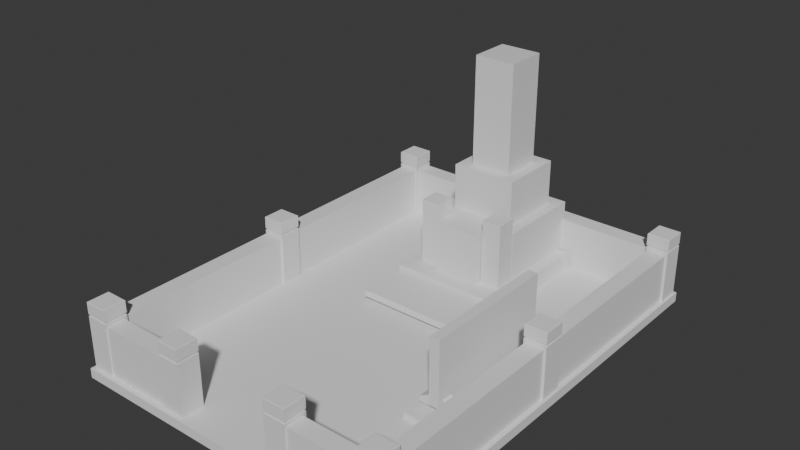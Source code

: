 # Source: grave01.blend  (saved by Blender 4.2.66; exported with 4.5.12 LTS)
import bpy
from mathutils import Matrix  # noqa: F401  (used for matrix-valued properties, if any)

bpy.ops.wm.read_factory_settings(use_empty=True)
scene = bpy.context.scene
scene.name = 'Scene'

# ---- collections
col_collection = bpy.data.collections.new('Collection'); scene.collection.children.link(col_collection)

# ---- materials (node trees are filled in below, after node groups)
mat_material = bpy.data.materials.new('Material')
mat_material.alpha_threshold = 0.0
mat_material.use_transparent_shadow = False
mat_material.roughness = 0.5
mat_material.line_color = (0.0, 0.0, 0.0, 1.0)

# ---- material node trees
mat_material.use_nodes = True; mat_material.node_tree.nodes.clear()
_N = mat_material.node_tree.nodes; _L = mat_material.node_tree.links
n0 = _N.new('ShaderNodeOutputMaterial'); n0.name = 'Material Output'; n0.location = (300, 300)
n1 = _N.new('ShaderNodeBsdfPrincipled'); n1.name = 'Principled BSDF'; n1.location = (10, 300)
n1.inputs[3].default_value = 1.45
_L.new(n1.outputs[0], n0.inputs[0])
n0.is_active_output = True

# ---- world
world_world = bpy.data.worlds.new('World'); scene.world = world_world
world_world.use_nodes = True; world_world.node_tree.nodes.clear()
_N = world_world.node_tree.nodes; _L = world_world.node_tree.links
n0 = _N.new('ShaderNodeOutputWorld'); n0.name = 'World Output'; n0.location = (300, 300)
n1 = _N.new('ShaderNodeBackground'); n1.name = 'Background'; n1.location = (10, 300)
n1.inputs[0].default_value = (0.05088, 0.05088, 0.05088, 1.0)
_L.new(n1.outputs[0], n0.inputs[0])
n0.is_active_output = True
world_world.color = (0.05088, 0.05088, 0.05088)
world_world.sun_shadow_jitter_overblur = 0.0

# ---- meshes
me_cube = bpy.data.meshes.new('Cube')
me_cube.from_pydata([(1.0, 1.0, 1.0), (1.0, 1.0, -1.0), (1.0, -1.0, 1.0), (1.0, -1.0, -1.0), (-1.0, 1.0, 1.0), (-1.0, 1.0, -1.0), (-1.0, -1.0, 1.0), (-1.0, -1.0, -1.0)], [], [(0, 4, 6, 2), (3, 2, 6, 7), (7, 6, 4, 5), (5, 1, 3, 7), (1, 0, 2, 3), (5, 4, 0, 1)])
_uv = me_cube.uv_layers.new(name='UVMap')
_uv.uv.foreach_set('vector', [0.625, 0.5, 0.875, 0.5, 0.875, 0.75, 0.625, 0.75, 0.375, 0.75, 0.625, 0.75, 0.625, 1.0, 0.375, 1.0, 0.375, 0.0, 0.625, 0.0, 0.625, 0.25, 0.375, 0.25, 0.125, 0.5, 0.375, 0.5, 0.375, 0.75, 0.125, 0.75, 0.375, 0.5, 0.625, 0.5, 0.625, 0.75, 0.375, 0.75, 0.375, 0.25, 0.625, 0.25, 0.625, 0.5, 0.375, 0.5])
me_cube.materials.append(mat_material)
me_cube.use_mirror_vertex_groups = False
me_cube.update()
me_cube_001 = bpy.data.meshes.new('Cube.001')
me_cube_001.from_pydata([(-1.0, -1.0, -1.0), (-1.0, -1.0, 1.0), (-1.0, 1.0, -1.0), (-1.0, 1.0, 1.0), (1.0, -1.0, -1.0), (1.0, -1.0, 1.0), (1.0, 1.0, -1.0), (1.0, 1.0, 1.0)], [], [(0, 1, 3, 2), (2, 3, 7, 6), (6, 7, 5, 4), (4, 5, 1, 0), (2, 6, 4, 0), (7, 3, 1, 5)])
_uv = me_cube_001.uv_layers.new(name='UVMap')
_uv.uv.foreach_set('vector', [0.375, 0.0, 0.625, 0.0, 0.625, 0.25, 0.375, 0.25, 0.375, 0.25, 0.625, 0.25, 0.625, 0.5, 0.375, 0.5, 0.375, 0.5, 0.625, 0.5, 0.625, 0.75, 0.375, 0.75, 0.375, 0.75, 0.625, 0.75, 0.625, 1.0, 0.375, 1.0, 0.125, 0.5, 0.375, 0.5, 0.375, 0.75, 0.125, 0.75, 0.625, 0.5, 0.875, 0.5, 0.875, 0.75, 0.625, 0.75])
me_cube_001.update()
me_cube_002 = bpy.data.meshes.new('Cube.002')
me_cube_002.from_pydata([(-1.0, -1.0, -1.0), (-1.0, -1.0, 0.7604), (-1.0, 1.0, -1.0), (-1.0, 1.0, 0.7604), (1.0, -1.0, -1.0), (1.0, -1.0, 0.7604), (1.0, 1.0, -1.0), (1.0, 1.0, 0.7604), (-1.0, -1.0, 0.8241), (-1.0, 1.0, 0.8241), (1.0, -1.0, 0.8241), (1.0, 1.0, 0.8241), (-0.9345, -0.9345, 1.227), (-1.0, -1.0, 1.212), (-0.9473, -0.9473, 1.227), (-0.9596, -0.9596, 1.226), (-0.9709, -0.9709, 1.225), (-0.9808, -0.9808, 1.223), (-0.989, -0.989, 1.221), (-0.995, -0.995, 1.218), (-0.9987, -0.9987, 1.215), (-0.9345, 0.9345, 1.227), (-1.0, 1.0, 1.212), (-0.9473, 0.9473, 1.227), (-0.9596, 0.9596, 1.226), (-0.9709, 0.9709, 1.225), (-0.9808, 0.9808, 1.223), (-0.989, 0.989, 1.221), (-0.995, 0.995, 1.218), (-0.9987, 0.9987, 1.215), (0.9345, -0.9345, 1.227), (1.0, -1.0, 1.212), (0.9473, -0.9473, 1.227), (0.9596, -0.9596, 1.226), (0.9709, -0.9709, 1.225), (0.9808, -0.9808, 1.223), (0.989, -0.989, 1.221), (0.995, -0.995, 1.218), (0.9987, -0.9987, 1.215), (0.9345, 0.9345, 1.227), (1.0, 1.0, 1.212), (0.9473, 0.9473, 1.227), (0.9596, 0.9596, 1.226), (0.9709, 0.9709, 1.225), (0.9808, 0.9808, 1.223), (0.989, 0.989, 1.221), (0.995, 0.995, 1.218), (0.9987, 0.9987, 1.215), (-0.9354, -0.9354, 0.7165), (-0.9354, -0.9354, 0.8474), (-0.9354, 0.9354, 0.7165), (-0.9354, 0.9354, 0.8474), (0.9354, -0.9354, 0.7165), (0.9354, -0.9354, 0.8474), (0.9354, 0.9354, 0.7165), (0.9354, 0.9354, 0.8474)], [], [(0, 1, 3, 2), (2, 3, 7, 6), (6, 7, 5, 4), (4, 5, 1, 0), (2, 6, 4, 0), (7, 3, 1, 5), (39, 21, 12, 30), (11, 40, 31, 10), (8, 13, 22, 9), (9, 11, 10, 8), (9, 22, 40, 11), (12, 21, 23, 14), (14, 23, 24, 15), (15, 24, 25, 16), (16, 25, 26, 17), (17, 26, 27, 18), (18, 27, 28, 19), (19, 28, 29, 20), (20, 29, 22, 13), (21, 39, 41, 23), (23, 41, 42, 24), (24, 42, 43, 25), (25, 43, 44, 26), (26, 44, 45, 27), (27, 45, 46, 28), (28, 46, 47, 29), (29, 47, 40, 22), (39, 30, 32, 41), (41, 32, 33, 42), (42, 33, 34, 43), (43, 34, 35, 44), (44, 35, 36, 45), (45, 36, 37, 46), (46, 37, 38, 47), (47, 38, 31, 40), (30, 12, 14, 32), (32, 14, 15, 33), (33, 15, 16, 34), (34, 16, 17, 35), (35, 17, 18, 36), (36, 18, 19, 37), (37, 19, 20, 38), (38, 20, 13, 31), (10, 31, 13, 8), (48, 49, 51, 50), (50, 51, 55, 54), (54, 55, 53, 52), (52, 53, 49, 48), (50, 54, 52, 48), (55, 51, 49, 53)])
_uv = me_cube_002.uv_layers.new(name='UVMap')
_uv.uv.foreach_set('vector', [0.375, 0.0, 0.625, 0.0, 0.625, 0.25, 0.375, 0.25, 0.375, 0.25, 0.625, 0.25, 0.625, 0.5, 0.375, 0.5, 0.375, 0.5, 0.625, 0.5, 0.625, 0.75, 0.375, 0.75, 0.375, 0.75, 0.625, 0.75, 0.625, 1.0, 0.375, 1.0, 0.125, 0.5, 0.375, 0.5, 0.375, 0.75, 0.125, 0.75, 0.625, 0.5, 0.875, 0.5, 0.875, 0.75, 0.625, 0.75, 0.6332, 0.5082, 0.8668, 0.5082, 0.8668, 0.7418, 0.6332, 0.7418, 0.375, 0.5, 0.6157, 0.5, 0.6157, 0.75, 0.375, 0.75, 0.375, 0.0, 0.6157, 0.0, 0.6157, 0.25, 0.375, 0.25, 0.125, 0.5, 0.375, 0.5, 0.375, 0.75, 0.125, 0.75, 0.375, 0.25, 0.6157, 0.25, 0.6157, 0.5, 0.375, 0.5, 0.8668, 0.7418, 0.8668, 0.5082, 0.8684, 0.5066, 0.8684, 0.7434, 0.8684, 0.7434, 0.8684, 0.5066, 0.8699, 0.5051, 0.8699, 0.7449, 0.8699, 0.7449, 0.8699, 0.5051, 0.8714, 0.5036, 0.8714, 0.7464, 0.8714, 0.7464, 0.8714, 0.5036, 0.875, 0.5024, 0.875, 0.7476, 0.625, 0.002399, 0.625, 0.2476, 0.6209, 0.2486, 0.6209, 0.00138, 0.6209, 0.00138, 0.6209, 0.2486, 0.6193, 0.2494, 0.6193, 0.0006234, 0.6193, 0.0006234, 0.6193, 0.2494, 0.6175, 0.2498, 0.6175, 0.0001574, 0.6175, 0.0001574, 0.6175, 0.2498, 0.6157, 0.25, 0.6157, 0.0, 0.8668, 0.5082, 0.6332, 0.5082, 0.6316, 0.5066, 0.8684, 0.5066, 0.8684, 0.5066, 0.6316, 0.5066, 0.6301, 0.5051, 0.8699, 0.5051, 0.8699, 0.5051, 0.6301, 0.5051, 0.6286, 0.5036, 0.8714, 0.5036, 0.8714, 0.5036, 0.6286, 0.5036, 0.6274, 0.5, 0.8726, 0.5, 0.625, 0.2524, 0.625, 0.4976, 0.6209, 0.4986, 0.6209, 0.2514, 0.6209, 0.2514, 0.6209, 0.4986, 0.6193, 0.4994, 0.6193, 0.2506, 0.6193, 0.2506, 0.6193, 0.4994, 0.6175, 0.4998, 0.6175, 0.2502, 0.6175, 0.2502, 0.6175, 0.4998, 0.6157, 0.5, 0.6157, 0.25, 0.6332, 0.5082, 0.6332, 0.7418, 0.6316, 0.7434, 0.6316, 0.5066, 0.6316, 0.5066, 0.6316, 0.7434, 0.6301, 0.7449, 0.6301, 0.5051, 0.6301, 0.5051, 0.6301, 0.7449, 0.6286, 0.7464, 0.6286, 0.5036, 0.6286, 0.5036, 0.6286, 0.7464, 0.625, 0.7476, 0.625, 0.5024, 0.625, 0.5024, 0.625, 0.7476, 0.6209, 0.7486, 0.6209, 0.5014, 0.6209, 0.5014, 0.6209, 0.7486, 0.6193, 0.7494, 0.6193, 0.5006, 0.6193, 0.5006, 0.6193, 0.7494, 0.6175, 0.7498, 0.6175, 0.5002, 0.6175, 0.5002, 0.6175, 0.7498, 0.6157, 0.75, 0.6157, 0.5, 0.6332, 0.7418, 0.8668, 0.7418, 0.8684, 0.7434, 0.6316, 0.7434, 0.6316, 0.7434, 0.8684, 0.7434, 0.8699, 0.7449, 0.6301, 0.7449, 0.6301, 0.7449, 0.8699, 0.7449, 0.8714, 0.7464, 0.6286, 0.7464, 0.6286, 0.7464, 0.8714, 0.7464, 0.8726, 0.75, 0.6274, 0.75, 0.625, 0.7524, 0.625, 0.9976, 0.6209, 0.9986, 0.6209, 0.7514, 0.6209, 0.7514, 0.6209, 0.9986, 0.6193, 0.9994, 0.6193, 0.7506, 0.6193, 0.7506, 0.6193, 0.9994, 0.6175, 0.9998, 0.6175, 0.7502, 0.6175, 0.7502, 0.6175, 0.9998, 0.6157, 1.0, 0.6157, 0.75, 0.375, 0.75, 0.6157, 0.75, 0.6157, 1.0, 0.375, 1.0, 0.375, 0.0, 0.625, 0.0, 0.625, 0.25, 0.375, 0.25, 0.375, 0.25, 0.625, 0.25, 0.625, 0.5, 0.375, 0.5, 0.375, 0.5, 0.625, 0.5, 0.625, 0.75, 0.375, 0.75, 0.375, 0.75, 0.625, 0.75, 0.625, 1.0, 0.375, 1.0, 0.125, 0.5, 0.375, 0.5, 0.375, 0.75, 0.125, 0.75, 0.625, 0.5, 0.875, 0.5, 0.875, 0.75, 0.625, 0.75])
me_cube_002.update()
me_cube_008 = bpy.data.meshes.new('Cube.008')
me_cube_008.from_pydata([(-1.0, -1.0, -1.207), (-1.0, -1.0, 1.0), (-1.0, 3.829, -1.207), (-1.0, 3.829, 1.0), (1.0, -1.0, -1.207), (1.0, -1.0, 1.0), (1.0, 3.829, -1.207), (1.0, 3.829, 1.0)], [], [(0, 1, 3, 2), (2, 3, 7, 6), (6, 7, 5, 4), (4, 5, 1, 0), (2, 6, 4, 0), (7, 3, 1, 5)])
_uv = me_cube_008.uv_layers.new(name='UVMap')
_uv.uv.foreach_set('vector', [0.375, 0.0, 0.625, 0.0, 0.625, 0.25, 0.375, 0.25, 0.375, 0.25, 0.625, 0.25, 0.625, 0.5, 0.375, 0.5, 0.375, 0.5, 0.625, 0.5, 0.625, 0.75, 0.375, 0.75, 0.375, 0.75, 0.625, 0.75, 0.625, 1.0, 0.375, 1.0, 0.125, 0.5, 0.375, 0.5, 0.375, 0.75, 0.125, 0.75, 0.625, 0.5, 0.875, 0.5, 0.875, 0.75, 0.625, 0.75])
me_cube_008.update()
me_cube_009 = bpy.data.meshes.new('Cube.009')
me_cube_009.from_pydata([(-1.0, -1.0, -1.0), (-1.0, -1.0, 0.7604), (-1.0, 1.0, -1.0), (-1.0, 1.0, 0.7604), (1.0, -1.0, -1.0), (1.0, -1.0, 0.7604), (1.0, 1.0, -1.0), (1.0, 1.0, 0.7604), (-1.0, -1.0, 0.8241), (-1.0, 1.0, 0.8241), (1.0, -1.0, 0.8241), (1.0, 1.0, 0.8241), (-0.9345, -0.9345, 1.227), (-1.0, -1.0, 1.212), (-0.9473, -0.9473, 1.227), (-0.9596, -0.9596, 1.226), (-0.9709, -0.9709, 1.225), (-0.9808, -0.9808, 1.223), (-0.989, -0.989, 1.221), (-0.995, -0.995, 1.218), (-0.9987, -0.9987, 1.215), (-0.9345, 0.9345, 1.227), (-1.0, 1.0, 1.212), (-0.9473, 0.9473, 1.227), (-0.9596, 0.9596, 1.226), (-0.9709, 0.9709, 1.225), (-0.9808, 0.9808, 1.223), (-0.989, 0.989, 1.221), (-0.995, 0.995, 1.218), (-0.9987, 0.9987, 1.215), (0.9345, -0.9345, 1.227), (1.0, -1.0, 1.212), (0.9473, -0.9473, 1.227), (0.9596, -0.9596, 1.226), (0.9709, -0.9709, 1.225), (0.9808, -0.9808, 1.223), (0.989, -0.989, 1.221), (0.995, -0.995, 1.218), (0.9987, -0.9987, 1.215), (0.9345, 0.9345, 1.227), (1.0, 1.0, 1.212), (0.9473, 0.9473, 1.227), (0.9596, 0.9596, 1.226), (0.9709, 0.9709, 1.225), (0.9808, 0.9808, 1.223), (0.989, 0.989, 1.221), (0.995, 0.995, 1.218), (0.9987, 0.9987, 1.215), (-0.9354, -0.9354, 0.7165), (-0.9354, -0.9354, 0.8474), (-0.9354, 0.9354, 0.7165), (-0.9354, 0.9354, 0.8474), (0.9354, -0.9354, 0.7165), (0.9354, -0.9354, 0.8474), (0.9354, 0.9354, 0.7165), (0.9354, 0.9354, 0.8474)], [], [(0, 1, 3, 2), (2, 3, 7, 6), (6, 7, 5, 4), (4, 5, 1, 0), (2, 6, 4, 0), (7, 3, 1, 5), (39, 21, 12, 30), (11, 40, 31, 10), (8, 13, 22, 9), (9, 11, 10, 8), (9, 22, 40, 11), (12, 21, 23, 14), (14, 23, 24, 15), (15, 24, 25, 16), (16, 25, 26, 17), (17, 26, 27, 18), (18, 27, 28, 19), (19, 28, 29, 20), (20, 29, 22, 13), (21, 39, 41, 23), (23, 41, 42, 24), (24, 42, 43, 25), (25, 43, 44, 26), (26, 44, 45, 27), (27, 45, 46, 28), (28, 46, 47, 29), (29, 47, 40, 22), (39, 30, 32, 41), (41, 32, 33, 42), (42, 33, 34, 43), (43, 34, 35, 44), (44, 35, 36, 45), (45, 36, 37, 46), (46, 37, 38, 47), (47, 38, 31, 40), (30, 12, 14, 32), (32, 14, 15, 33), (33, 15, 16, 34), (34, 16, 17, 35), (35, 17, 18, 36), (36, 18, 19, 37), (37, 19, 20, 38), (38, 20, 13, 31), (10, 31, 13, 8), (48, 49, 51, 50), (50, 51, 55, 54), (54, 55, 53, 52), (52, 53, 49, 48), (50, 54, 52, 48), (55, 51, 49, 53)])
_uv = me_cube_009.uv_layers.new(name='UVMap')
_uv.uv.foreach_set('vector', [0.375, 0.0, 0.625, 0.0, 0.625, 0.25, 0.375, 0.25, 0.375, 0.25, 0.625, 0.25, 0.625, 0.5, 0.375, 0.5, 0.375, 0.5, 0.625, 0.5, 0.625, 0.75, 0.375, 0.75, 0.375, 0.75, 0.625, 0.75, 0.625, 1.0, 0.375, 1.0, 0.125, 0.5, 0.375, 0.5, 0.375, 0.75, 0.125, 0.75, 0.625, 0.5, 0.875, 0.5, 0.875, 0.75, 0.625, 0.75, 0.6332, 0.5082, 0.8668, 0.5082, 0.8668, 0.7418, 0.6332, 0.7418, 0.375, 0.5, 0.6157, 0.5, 0.6157, 0.75, 0.375, 0.75, 0.375, 0.0, 0.6157, 0.0, 0.6157, 0.25, 0.375, 0.25, 0.125, 0.5, 0.375, 0.5, 0.375, 0.75, 0.125, 0.75, 0.375, 0.25, 0.6157, 0.25, 0.6157, 0.5, 0.375, 0.5, 0.8668, 0.7418, 0.8668, 0.5082, 0.8684, 0.5066, 0.8684, 0.7434, 0.8684, 0.7434, 0.8684, 0.5066, 0.8699, 0.5051, 0.8699, 0.7449, 0.8699, 0.7449, 0.8699, 0.5051, 0.8714, 0.5036, 0.8714, 0.7464, 0.8714, 0.7464, 0.8714, 0.5036, 0.875, 0.5024, 0.875, 0.7476, 0.625, 0.002399, 0.625, 0.2476, 0.6209, 0.2486, 0.6209, 0.00138, 0.6209, 0.00138, 0.6209, 0.2486, 0.6193, 0.2494, 0.6193, 0.0006234, 0.6193, 0.0006234, 0.6193, 0.2494, 0.6175, 0.2498, 0.6175, 0.0001574, 0.6175, 0.0001574, 0.6175, 0.2498, 0.6157, 0.25, 0.6157, 0.0, 0.8668, 0.5082, 0.6332, 0.5082, 0.6316, 0.5066, 0.8684, 0.5066, 0.8684, 0.5066, 0.6316, 0.5066, 0.6301, 0.5051, 0.8699, 0.5051, 0.8699, 0.5051, 0.6301, 0.5051, 0.6286, 0.5036, 0.8714, 0.5036, 0.8714, 0.5036, 0.6286, 0.5036, 0.6274, 0.5, 0.8726, 0.5, 0.625, 0.2524, 0.625, 0.4976, 0.6209, 0.4986, 0.6209, 0.2514, 0.6209, 0.2514, 0.6209, 0.4986, 0.6193, 0.4994, 0.6193, 0.2506, 0.6193, 0.2506, 0.6193, 0.4994, 0.6175, 0.4998, 0.6175, 0.2502, 0.6175, 0.2502, 0.6175, 0.4998, 0.6157, 0.5, 0.6157, 0.25, 0.6332, 0.5082, 0.6332, 0.7418, 0.6316, 0.7434, 0.6316, 0.5066, 0.6316, 0.5066, 0.6316, 0.7434, 0.6301, 0.7449, 0.6301, 0.5051, 0.6301, 0.5051, 0.6301, 0.7449, 0.6286, 0.7464, 0.6286, 0.5036, 0.6286, 0.5036, 0.6286, 0.7464, 0.625, 0.7476, 0.625, 0.5024, 0.625, 0.5024, 0.625, 0.7476, 0.6209, 0.7486, 0.6209, 0.5014, 0.6209, 0.5014, 0.6209, 0.7486, 0.6193, 0.7494, 0.6193, 0.5006, 0.6193, 0.5006, 0.6193, 0.7494, 0.6175, 0.7498, 0.6175, 0.5002, 0.6175, 0.5002, 0.6175, 0.7498, 0.6157, 0.75, 0.6157, 0.5, 0.6332, 0.7418, 0.8668, 0.7418, 0.8684, 0.7434, 0.6316, 0.7434, 0.6316, 0.7434, 0.8684, 0.7434, 0.8699, 0.7449, 0.6301, 0.7449, 0.6301, 0.7449, 0.8699, 0.7449, 0.8714, 0.7464, 0.6286, 0.7464, 0.6286, 0.7464, 0.8714, 0.7464, 0.8726, 0.75, 0.6274, 0.75, 0.625, 0.7524, 0.625, 0.9976, 0.6209, 0.9986, 0.6209, 0.7514, 0.6209, 0.7514, 0.6209, 0.9986, 0.6193, 0.9994, 0.6193, 0.7506, 0.6193, 0.7506, 0.6193, 0.9994, 0.6175, 0.9998, 0.6175, 0.7502, 0.6175, 0.7502, 0.6175, 0.9998, 0.6157, 1.0, 0.6157, 0.75, 0.375, 0.75, 0.6157, 0.75, 0.6157, 1.0, 0.375, 1.0, 0.375, 0.0, 0.625, 0.0, 0.625, 0.25, 0.375, 0.25, 0.375, 0.25, 0.625, 0.25, 0.625, 0.5, 0.375, 0.5, 0.375, 0.5, 0.625, 0.5, 0.625, 0.75, 0.375, 0.75, 0.375, 0.75, 0.625, 0.75, 0.625, 1.0, 0.375, 1.0, 0.125, 0.5, 0.375, 0.5, 0.375, 0.75, 0.125, 0.75, 0.625, 0.5, 0.875, 0.5, 0.875, 0.75, 0.625, 0.75])
me_cube_009.update()
me_cube_010 = bpy.data.meshes.new('Cube.010')
me_cube_010.from_pydata([(-1.0, -1.0, -1.0), (-1.0, -1.0, 0.7604), (-1.0, 1.0, -1.0), (-1.0, 1.0, 0.7604), (1.0, -1.0, -1.0), (1.0, -1.0, 0.7604), (1.0, 1.0, -1.0), (1.0, 1.0, 0.7604), (-1.0, -1.0, 0.8241), (-1.0, 1.0, 0.8241), (1.0, -1.0, 0.8241), (1.0, 1.0, 0.8241), (-0.9345, -0.9345, 1.227), (-1.0, -1.0, 1.212), (-0.9473, -0.9473, 1.227), (-0.9596, -0.9596, 1.226), (-0.9709, -0.9709, 1.225), (-0.9808, -0.9808, 1.223), (-0.989, -0.989, 1.221), (-0.995, -0.995, 1.218), (-0.9987, -0.9987, 1.215), (-0.9345, 0.9345, 1.227), (-1.0, 1.0, 1.212), (-0.9473, 0.9473, 1.227), (-0.9596, 0.9596, 1.226), (-0.9709, 0.9709, 1.225), (-0.9808, 0.9808, 1.223), (-0.989, 0.989, 1.221), (-0.995, 0.995, 1.218), (-0.9987, 0.9987, 1.215), (0.9345, -0.9345, 1.227), (1.0, -1.0, 1.212), (0.9473, -0.9473, 1.227), (0.9596, -0.9596, 1.226), (0.9709, -0.9709, 1.225), (0.9808, -0.9808, 1.223), (0.989, -0.989, 1.221), (0.995, -0.995, 1.218), (0.9987, -0.9987, 1.215), (0.9345, 0.9345, 1.227), (1.0, 1.0, 1.212), (0.9473, 0.9473, 1.227), (0.9596, 0.9596, 1.226), (0.9709, 0.9709, 1.225), (0.9808, 0.9808, 1.223), (0.989, 0.989, 1.221), (0.995, 0.995, 1.218), (0.9987, 0.9987, 1.215), (-0.9354, -0.9354, 0.7165), (-0.9354, -0.9354, 0.8474), (-0.9354, 0.9354, 0.7165), (-0.9354, 0.9354, 0.8474), (0.9354, -0.9354, 0.7165), (0.9354, -0.9354, 0.8474), (0.9354, 0.9354, 0.7165), (0.9354, 0.9354, 0.8474)], [], [(0, 1, 3, 2), (2, 3, 7, 6), (6, 7, 5, 4), (4, 5, 1, 0), (2, 6, 4, 0), (7, 3, 1, 5), (39, 21, 12, 30), (11, 40, 31, 10), (8, 13, 22, 9), (9, 11, 10, 8), (9, 22, 40, 11), (12, 21, 23, 14), (14, 23, 24, 15), (15, 24, 25, 16), (16, 25, 26, 17), (17, 26, 27, 18), (18, 27, 28, 19), (19, 28, 29, 20), (20, 29, 22, 13), (21, 39, 41, 23), (23, 41, 42, 24), (24, 42, 43, 25), (25, 43, 44, 26), (26, 44, 45, 27), (27, 45, 46, 28), (28, 46, 47, 29), (29, 47, 40, 22), (39, 30, 32, 41), (41, 32, 33, 42), (42, 33, 34, 43), (43, 34, 35, 44), (44, 35, 36, 45), (45, 36, 37, 46), (46, 37, 38, 47), (47, 38, 31, 40), (30, 12, 14, 32), (32, 14, 15, 33), (33, 15, 16, 34), (34, 16, 17, 35), (35, 17, 18, 36), (36, 18, 19, 37), (37, 19, 20, 38), (38, 20, 13, 31), (10, 31, 13, 8), (48, 49, 51, 50), (50, 51, 55, 54), (54, 55, 53, 52), (52, 53, 49, 48), (50, 54, 52, 48), (55, 51, 49, 53)])
_uv = me_cube_010.uv_layers.new(name='UVMap')
_uv.uv.foreach_set('vector', [0.375, 0.0, 0.625, 0.0, 0.625, 0.25, 0.375, 0.25, 0.375, 0.25, 0.625, 0.25, 0.625, 0.5, 0.375, 0.5, 0.375, 0.5, 0.625, 0.5, 0.625, 0.75, 0.375, 0.75, 0.375, 0.75, 0.625, 0.75, 0.625, 1.0, 0.375, 1.0, 0.125, 0.5, 0.375, 0.5, 0.375, 0.75, 0.125, 0.75, 0.625, 0.5, 0.875, 0.5, 0.875, 0.75, 0.625, 0.75, 0.6332, 0.5082, 0.8668, 0.5082, 0.8668, 0.7418, 0.6332, 0.7418, 0.375, 0.5, 0.6157, 0.5, 0.6157, 0.75, 0.375, 0.75, 0.375, 0.0, 0.6157, 0.0, 0.6157, 0.25, 0.375, 0.25, 0.125, 0.5, 0.375, 0.5, 0.375, 0.75, 0.125, 0.75, 0.375, 0.25, 0.6157, 0.25, 0.6157, 0.5, 0.375, 0.5, 0.8668, 0.7418, 0.8668, 0.5082, 0.8684, 0.5066, 0.8684, 0.7434, 0.8684, 0.7434, 0.8684, 0.5066, 0.8699, 0.5051, 0.8699, 0.7449, 0.8699, 0.7449, 0.8699, 0.5051, 0.8714, 0.5036, 0.8714, 0.7464, 0.8714, 0.7464, 0.8714, 0.5036, 0.875, 0.5024, 0.875, 0.7476, 0.625, 0.002399, 0.625, 0.2476, 0.6209, 0.2486, 0.6209, 0.00138, 0.6209, 0.00138, 0.6209, 0.2486, 0.6193, 0.2494, 0.6193, 0.0006234, 0.6193, 0.0006234, 0.6193, 0.2494, 0.6175, 0.2498, 0.6175, 0.0001574, 0.6175, 0.0001574, 0.6175, 0.2498, 0.6157, 0.25, 0.6157, 0.0, 0.8668, 0.5082, 0.6332, 0.5082, 0.6316, 0.5066, 0.8684, 0.5066, 0.8684, 0.5066, 0.6316, 0.5066, 0.6301, 0.5051, 0.8699, 0.5051, 0.8699, 0.5051, 0.6301, 0.5051, 0.6286, 0.5036, 0.8714, 0.5036, 0.8714, 0.5036, 0.6286, 0.5036, 0.6274, 0.5, 0.8726, 0.5, 0.625, 0.2524, 0.625, 0.4976, 0.6209, 0.4986, 0.6209, 0.2514, 0.6209, 0.2514, 0.6209, 0.4986, 0.6193, 0.4994, 0.6193, 0.2506, 0.6193, 0.2506, 0.6193, 0.4994, 0.6175, 0.4998, 0.6175, 0.2502, 0.6175, 0.2502, 0.6175, 0.4998, 0.6157, 0.5, 0.6157, 0.25, 0.6332, 0.5082, 0.6332, 0.7418, 0.6316, 0.7434, 0.6316, 0.5066, 0.6316, 0.5066, 0.6316, 0.7434, 0.6301, 0.7449, 0.6301, 0.5051, 0.6301, 0.5051, 0.6301, 0.7449, 0.6286, 0.7464, 0.6286, 0.5036, 0.6286, 0.5036, 0.6286, 0.7464, 0.625, 0.7476, 0.625, 0.5024, 0.625, 0.5024, 0.625, 0.7476, 0.6209, 0.7486, 0.6209, 0.5014, 0.6209, 0.5014, 0.6209, 0.7486, 0.6193, 0.7494, 0.6193, 0.5006, 0.6193, 0.5006, 0.6193, 0.7494, 0.6175, 0.7498, 0.6175, 0.5002, 0.6175, 0.5002, 0.6175, 0.7498, 0.6157, 0.75, 0.6157, 0.5, 0.6332, 0.7418, 0.8668, 0.7418, 0.8684, 0.7434, 0.6316, 0.7434, 0.6316, 0.7434, 0.8684, 0.7434, 0.8699, 0.7449, 0.6301, 0.7449, 0.6301, 0.7449, 0.8699, 0.7449, 0.8714, 0.7464, 0.6286, 0.7464, 0.6286, 0.7464, 0.8714, 0.7464, 0.8726, 0.75, 0.6274, 0.75, 0.625, 0.7524, 0.625, 0.9976, 0.6209, 0.9986, 0.6209, 0.7514, 0.6209, 0.7514, 0.6209, 0.9986, 0.6193, 0.9994, 0.6193, 0.7506, 0.6193, 0.7506, 0.6193, 0.9994, 0.6175, 0.9998, 0.6175, 0.7502, 0.6175, 0.7502, 0.6175, 0.9998, 0.6157, 1.0, 0.6157, 0.75, 0.375, 0.75, 0.6157, 0.75, 0.6157, 1.0, 0.375, 1.0, 0.375, 0.0, 0.625, 0.0, 0.625, 0.25, 0.375, 0.25, 0.375, 0.25, 0.625, 0.25, 0.625, 0.5, 0.375, 0.5, 0.375, 0.5, 0.625, 0.5, 0.625, 0.75, 0.375, 0.75, 0.375, 0.75, 0.625, 0.75, 0.625, 1.0, 0.375, 1.0, 0.125, 0.5, 0.375, 0.5, 0.375, 0.75, 0.125, 0.75, 0.625, 0.5, 0.875, 0.5, 0.875, 0.75, 0.625, 0.75])
me_cube_010.update()
me_cube_011 = bpy.data.meshes.new('Cube.011')
me_cube_011.from_pydata([(-1.0, -1.0, -1.0), (-1.0, -1.0, 0.7604), (-1.0, 1.0, -1.0), (-1.0, 1.0, 0.7604), (1.0, -1.0, -1.0), (1.0, -1.0, 0.7604), (1.0, 1.0, -1.0), (1.0, 1.0, 0.7604), (-1.0, -1.0, 0.8241), (-1.0, 1.0, 0.8241), (1.0, -1.0, 0.8241), (1.0, 1.0, 0.8241), (-0.9345, -0.9345, 1.227), (-1.0, -1.0, 1.212), (-0.9473, -0.9473, 1.227), (-0.9596, -0.9596, 1.226), (-0.9709, -0.9709, 1.225), (-0.9808, -0.9808, 1.223), (-0.989, -0.989, 1.221), (-0.995, -0.995, 1.218), (-0.9987, -0.9987, 1.215), (-0.9345, 0.9345, 1.227), (-1.0, 1.0, 1.212), (-0.9473, 0.9473, 1.227), (-0.9596, 0.9596, 1.226), (-0.9709, 0.9709, 1.225), (-0.9808, 0.9808, 1.223), (-0.989, 0.989, 1.221), (-0.995, 0.995, 1.218), (-0.9987, 0.9987, 1.215), (0.9345, -0.9345, 1.227), (1.0, -1.0, 1.212), (0.9473, -0.9473, 1.227), (0.9596, -0.9596, 1.226), (0.9709, -0.9709, 1.225), (0.9808, -0.9808, 1.223), (0.989, -0.989, 1.221), (0.995, -0.995, 1.218), (0.9987, -0.9987, 1.215), (0.9345, 0.9345, 1.227), (1.0, 1.0, 1.212), (0.9473, 0.9473, 1.227), (0.9596, 0.9596, 1.226), (0.9709, 0.9709, 1.225), (0.9808, 0.9808, 1.223), (0.989, 0.989, 1.221), (0.995, 0.995, 1.218), (0.9987, 0.9987, 1.215), (-0.9354, -0.9354, 0.7165), (-0.9354, -0.9354, 0.8474), (-0.9354, 0.9354, 0.7165), (-0.9354, 0.9354, 0.8474), (0.9354, -0.9354, 0.7165), (0.9354, -0.9354, 0.8474), (0.9354, 0.9354, 0.7165), (0.9354, 0.9354, 0.8474)], [], [(0, 1, 3, 2), (2, 3, 7, 6), (6, 7, 5, 4), (4, 5, 1, 0), (2, 6, 4, 0), (7, 3, 1, 5), (39, 21, 12, 30), (11, 40, 31, 10), (8, 13, 22, 9), (9, 11, 10, 8), (9, 22, 40, 11), (12, 21, 23, 14), (14, 23, 24, 15), (15, 24, 25, 16), (16, 25, 26, 17), (17, 26, 27, 18), (18, 27, 28, 19), (19, 28, 29, 20), (20, 29, 22, 13), (21, 39, 41, 23), (23, 41, 42, 24), (24, 42, 43, 25), (25, 43, 44, 26), (26, 44, 45, 27), (27, 45, 46, 28), (28, 46, 47, 29), (29, 47, 40, 22), (39, 30, 32, 41), (41, 32, 33, 42), (42, 33, 34, 43), (43, 34, 35, 44), (44, 35, 36, 45), (45, 36, 37, 46), (46, 37, 38, 47), (47, 38, 31, 40), (30, 12, 14, 32), (32, 14, 15, 33), (33, 15, 16, 34), (34, 16, 17, 35), (35, 17, 18, 36), (36, 18, 19, 37), (37, 19, 20, 38), (38, 20, 13, 31), (10, 31, 13, 8), (48, 49, 51, 50), (50, 51, 55, 54), (54, 55, 53, 52), (52, 53, 49, 48), (50, 54, 52, 48), (55, 51, 49, 53)])
_uv = me_cube_011.uv_layers.new(name='UVMap')
_uv.uv.foreach_set('vector', [0.375, 0.0, 0.625, 0.0, 0.625, 0.25, 0.375, 0.25, 0.375, 0.25, 0.625, 0.25, 0.625, 0.5, 0.375, 0.5, 0.375, 0.5, 0.625, 0.5, 0.625, 0.75, 0.375, 0.75, 0.375, 0.75, 0.625, 0.75, 0.625, 1.0, 0.375, 1.0, 0.125, 0.5, 0.375, 0.5, 0.375, 0.75, 0.125, 0.75, 0.625, 0.5, 0.875, 0.5, 0.875, 0.75, 0.625, 0.75, 0.6332, 0.5082, 0.8668, 0.5082, 0.8668, 0.7418, 0.6332, 0.7418, 0.375, 0.5, 0.6157, 0.5, 0.6157, 0.75, 0.375, 0.75, 0.375, 0.0, 0.6157, 0.0, 0.6157, 0.25, 0.375, 0.25, 0.125, 0.5, 0.375, 0.5, 0.375, 0.75, 0.125, 0.75, 0.375, 0.25, 0.6157, 0.25, 0.6157, 0.5, 0.375, 0.5, 0.8668, 0.7418, 0.8668, 0.5082, 0.8684, 0.5066, 0.8684, 0.7434, 0.8684, 0.7434, 0.8684, 0.5066, 0.8699, 0.5051, 0.8699, 0.7449, 0.8699, 0.7449, 0.8699, 0.5051, 0.8714, 0.5036, 0.8714, 0.7464, 0.8714, 0.7464, 0.8714, 0.5036, 0.875, 0.5024, 0.875, 0.7476, 0.625, 0.002399, 0.625, 0.2476, 0.6209, 0.2486, 0.6209, 0.00138, 0.6209, 0.00138, 0.6209, 0.2486, 0.6193, 0.2494, 0.6193, 0.0006234, 0.6193, 0.0006234, 0.6193, 0.2494, 0.6175, 0.2498, 0.6175, 0.0001574, 0.6175, 0.0001574, 0.6175, 0.2498, 0.6157, 0.25, 0.6157, 0.0, 0.8668, 0.5082, 0.6332, 0.5082, 0.6316, 0.5066, 0.8684, 0.5066, 0.8684, 0.5066, 0.6316, 0.5066, 0.6301, 0.5051, 0.8699, 0.5051, 0.8699, 0.5051, 0.6301, 0.5051, 0.6286, 0.5036, 0.8714, 0.5036, 0.8714, 0.5036, 0.6286, 0.5036, 0.6274, 0.5, 0.8726, 0.5, 0.625, 0.2524, 0.625, 0.4976, 0.6209, 0.4986, 0.6209, 0.2514, 0.6209, 0.2514, 0.6209, 0.4986, 0.6193, 0.4994, 0.6193, 0.2506, 0.6193, 0.2506, 0.6193, 0.4994, 0.6175, 0.4998, 0.6175, 0.2502, 0.6175, 0.2502, 0.6175, 0.4998, 0.6157, 0.5, 0.6157, 0.25, 0.6332, 0.5082, 0.6332, 0.7418, 0.6316, 0.7434, 0.6316, 0.5066, 0.6316, 0.5066, 0.6316, 0.7434, 0.6301, 0.7449, 0.6301, 0.5051, 0.6301, 0.5051, 0.6301, 0.7449, 0.6286, 0.7464, 0.6286, 0.5036, 0.6286, 0.5036, 0.6286, 0.7464, 0.625, 0.7476, 0.625, 0.5024, 0.625, 0.5024, 0.625, 0.7476, 0.6209, 0.7486, 0.6209, 0.5014, 0.6209, 0.5014, 0.6209, 0.7486, 0.6193, 0.7494, 0.6193, 0.5006, 0.6193, 0.5006, 0.6193, 0.7494, 0.6175, 0.7498, 0.6175, 0.5002, 0.6175, 0.5002, 0.6175, 0.7498, 0.6157, 0.75, 0.6157, 0.5, 0.6332, 0.7418, 0.8668, 0.7418, 0.8684, 0.7434, 0.6316, 0.7434, 0.6316, 0.7434, 0.8684, 0.7434, 0.8699, 0.7449, 0.6301, 0.7449, 0.6301, 0.7449, 0.8699, 0.7449, 0.8714, 0.7464, 0.6286, 0.7464, 0.6286, 0.7464, 0.8714, 0.7464, 0.8726, 0.75, 0.6274, 0.75, 0.625, 0.7524, 0.625, 0.9976, 0.6209, 0.9986, 0.6209, 0.7514, 0.6209, 0.7514, 0.6209, 0.9986, 0.6193, 0.9994, 0.6193, 0.7506, 0.6193, 0.7506, 0.6193, 0.9994, 0.6175, 0.9998, 0.6175, 0.7502, 0.6175, 0.7502, 0.6175, 0.9998, 0.6157, 1.0, 0.6157, 0.75, 0.375, 0.75, 0.6157, 0.75, 0.6157, 1.0, 0.375, 1.0, 0.375, 0.0, 0.625, 0.0, 0.625, 0.25, 0.375, 0.25, 0.375, 0.25, 0.625, 0.25, 0.625, 0.5, 0.375, 0.5, 0.375, 0.5, 0.625, 0.5, 0.625, 0.75, 0.375, 0.75, 0.375, 0.75, 0.625, 0.75, 0.625, 1.0, 0.375, 1.0, 0.125, 0.5, 0.375, 0.5, 0.375, 0.75, 0.125, 0.75, 0.625, 0.5, 0.875, 0.5, 0.875, 0.75, 0.625, 0.75])
me_cube_011.update()
me_cube_012 = bpy.data.meshes.new('Cube.012')
me_cube_012.from_pydata([(-1.0, -1.0, -1.207), (-1.0, -1.0, 1.0), (-1.0, 3.829, -1.207), (-1.0, 3.829, 1.0), (1.0, -1.0, -1.207), (1.0, -1.0, 1.0), (1.0, 3.829, -1.207), (1.0, 3.829, 1.0)], [], [(0, 1, 3, 2), (2, 3, 7, 6), (6, 7, 5, 4), (4, 5, 1, 0), (2, 6, 4, 0), (7, 3, 1, 5)])
_uv = me_cube_012.uv_layers.new(name='UVMap')
_uv.uv.foreach_set('vector', [0.375, 0.0, 0.625, 0.0, 0.625, 0.25, 0.375, 0.25, 0.375, 0.25, 0.625, 0.25, 0.625, 0.5, 0.375, 0.5, 0.375, 0.5, 0.625, 0.5, 0.625, 0.75, 0.375, 0.75, 0.375, 0.75, 0.625, 0.75, 0.625, 1.0, 0.375, 1.0, 0.125, 0.5, 0.375, 0.5, 0.375, 0.75, 0.125, 0.75, 0.625, 0.5, 0.875, 0.5, 0.875, 0.75, 0.625, 0.75])
me_cube_012.update()
me_cube_013 = bpy.data.meshes.new('Cube.013')
me_cube_013.from_pydata([(-1.0, -1.0, -1.0), (-1.0, -1.0, 0.7604), (-1.0, 1.0, -1.0), (-1.0, 1.0, 0.7604), (1.0, -1.0, -1.0), (1.0, -1.0, 0.7604), (1.0, 1.0, -1.0), (1.0, 1.0, 0.7604), (-1.0, -1.0, 0.8241), (-1.0, 1.0, 0.8241), (1.0, -1.0, 0.8241), (1.0, 1.0, 0.8241), (-0.9345, -0.9345, 1.227), (-1.0, -1.0, 1.212), (-0.9473, -0.9473, 1.227), (-0.9596, -0.9596, 1.226), (-0.9709, -0.9709, 1.225), (-0.9808, -0.9808, 1.223), (-0.989, -0.989, 1.221), (-0.995, -0.995, 1.218), (-0.9987, -0.9987, 1.215), (-0.9345, 0.9345, 1.227), (-1.0, 1.0, 1.212), (-0.9473, 0.9473, 1.227), (-0.9596, 0.9596, 1.226), (-0.9709, 0.9709, 1.225), (-0.9808, 0.9808, 1.223), (-0.989, 0.989, 1.221), (-0.995, 0.995, 1.218), (-0.9987, 0.9987, 1.215), (0.9345, -0.9345, 1.227), (1.0, -1.0, 1.212), (0.9473, -0.9473, 1.227), (0.9596, -0.9596, 1.226), (0.9709, -0.9709, 1.225), (0.9808, -0.9808, 1.223), (0.989, -0.989, 1.221), (0.995, -0.995, 1.218), (0.9987, -0.9987, 1.215), (0.9345, 0.9345, 1.227), (1.0, 1.0, 1.212), (0.9473, 0.9473, 1.227), (0.9596, 0.9596, 1.226), (0.9709, 0.9709, 1.225), (0.9808, 0.9808, 1.223), (0.989, 0.989, 1.221), (0.995, 0.995, 1.218), (0.9987, 0.9987, 1.215), (-0.9354, -0.9354, 0.7165), (-0.9354, -0.9354, 0.8474), (-0.9354, 0.9354, 0.7165), (-0.9354, 0.9354, 0.8474), (0.9354, -0.9354, 0.7165), (0.9354, -0.9354, 0.8474), (0.9354, 0.9354, 0.7165), (0.9354, 0.9354, 0.8474)], [], [(0, 1, 3, 2), (2, 3, 7, 6), (6, 7, 5, 4), (4, 5, 1, 0), (2, 6, 4, 0), (7, 3, 1, 5), (39, 21, 12, 30), (11, 40, 31, 10), (8, 13, 22, 9), (9, 11, 10, 8), (9, 22, 40, 11), (12, 21, 23, 14), (14, 23, 24, 15), (15, 24, 25, 16), (16, 25, 26, 17), (17, 26, 27, 18), (18, 27, 28, 19), (19, 28, 29, 20), (20, 29, 22, 13), (21, 39, 41, 23), (23, 41, 42, 24), (24, 42, 43, 25), (25, 43, 44, 26), (26, 44, 45, 27), (27, 45, 46, 28), (28, 46, 47, 29), (29, 47, 40, 22), (39, 30, 32, 41), (41, 32, 33, 42), (42, 33, 34, 43), (43, 34, 35, 44), (44, 35, 36, 45), (45, 36, 37, 46), (46, 37, 38, 47), (47, 38, 31, 40), (30, 12, 14, 32), (32, 14, 15, 33), (33, 15, 16, 34), (34, 16, 17, 35), (35, 17, 18, 36), (36, 18, 19, 37), (37, 19, 20, 38), (38, 20, 13, 31), (10, 31, 13, 8), (48, 49, 51, 50), (50, 51, 55, 54), (54, 55, 53, 52), (52, 53, 49, 48), (50, 54, 52, 48), (55, 51, 49, 53)])
_uv = me_cube_013.uv_layers.new(name='UVMap')
_uv.uv.foreach_set('vector', [0.375, 0.0, 0.625, 0.0, 0.625, 0.25, 0.375, 0.25, 0.375, 0.25, 0.625, 0.25, 0.625, 0.5, 0.375, 0.5, 0.375, 0.5, 0.625, 0.5, 0.625, 0.75, 0.375, 0.75, 0.375, 0.75, 0.625, 0.75, 0.625, 1.0, 0.375, 1.0, 0.125, 0.5, 0.375, 0.5, 0.375, 0.75, 0.125, 0.75, 0.625, 0.5, 0.875, 0.5, 0.875, 0.75, 0.625, 0.75, 0.6332, 0.5082, 0.8668, 0.5082, 0.8668, 0.7418, 0.6332, 0.7418, 0.375, 0.5, 0.6157, 0.5, 0.6157, 0.75, 0.375, 0.75, 0.375, 0.0, 0.6157, 0.0, 0.6157, 0.25, 0.375, 0.25, 0.125, 0.5, 0.375, 0.5, 0.375, 0.75, 0.125, 0.75, 0.375, 0.25, 0.6157, 0.25, 0.6157, 0.5, 0.375, 0.5, 0.8668, 0.7418, 0.8668, 0.5082, 0.8684, 0.5066, 0.8684, 0.7434, 0.8684, 0.7434, 0.8684, 0.5066, 0.8699, 0.5051, 0.8699, 0.7449, 0.8699, 0.7449, 0.8699, 0.5051, 0.8714, 0.5036, 0.8714, 0.7464, 0.8714, 0.7464, 0.8714, 0.5036, 0.875, 0.5024, 0.875, 0.7476, 0.625, 0.002399, 0.625, 0.2476, 0.6209, 0.2486, 0.6209, 0.00138, 0.6209, 0.00138, 0.6209, 0.2486, 0.6193, 0.2494, 0.6193, 0.0006234, 0.6193, 0.0006234, 0.6193, 0.2494, 0.6175, 0.2498, 0.6175, 0.0001574, 0.6175, 0.0001574, 0.6175, 0.2498, 0.6157, 0.25, 0.6157, 0.0, 0.8668, 0.5082, 0.6332, 0.5082, 0.6316, 0.5066, 0.8684, 0.5066, 0.8684, 0.5066, 0.6316, 0.5066, 0.6301, 0.5051, 0.8699, 0.5051, 0.8699, 0.5051, 0.6301, 0.5051, 0.6286, 0.5036, 0.8714, 0.5036, 0.8714, 0.5036, 0.6286, 0.5036, 0.6274, 0.5, 0.8726, 0.5, 0.625, 0.2524, 0.625, 0.4976, 0.6209, 0.4986, 0.6209, 0.2514, 0.6209, 0.2514, 0.6209, 0.4986, 0.6193, 0.4994, 0.6193, 0.2506, 0.6193, 0.2506, 0.6193, 0.4994, 0.6175, 0.4998, 0.6175, 0.2502, 0.6175, 0.2502, 0.6175, 0.4998, 0.6157, 0.5, 0.6157, 0.25, 0.6332, 0.5082, 0.6332, 0.7418, 0.6316, 0.7434, 0.6316, 0.5066, 0.6316, 0.5066, 0.6316, 0.7434, 0.6301, 0.7449, 0.6301, 0.5051, 0.6301, 0.5051, 0.6301, 0.7449, 0.6286, 0.7464, 0.6286, 0.5036, 0.6286, 0.5036, 0.6286, 0.7464, 0.625, 0.7476, 0.625, 0.5024, 0.625, 0.5024, 0.625, 0.7476, 0.6209, 0.7486, 0.6209, 0.5014, 0.6209, 0.5014, 0.6209, 0.7486, 0.6193, 0.7494, 0.6193, 0.5006, 0.6193, 0.5006, 0.6193, 0.7494, 0.6175, 0.7498, 0.6175, 0.5002, 0.6175, 0.5002, 0.6175, 0.7498, 0.6157, 0.75, 0.6157, 0.5, 0.6332, 0.7418, 0.8668, 0.7418, 0.8684, 0.7434, 0.6316, 0.7434, 0.6316, 0.7434, 0.8684, 0.7434, 0.8699, 0.7449, 0.6301, 0.7449, 0.6301, 0.7449, 0.8699, 0.7449, 0.8714, 0.7464, 0.6286, 0.7464, 0.6286, 0.7464, 0.8714, 0.7464, 0.8726, 0.75, 0.6274, 0.75, 0.625, 0.7524, 0.625, 0.9976, 0.6209, 0.9986, 0.6209, 0.7514, 0.6209, 0.7514, 0.6209, 0.9986, 0.6193, 0.9994, 0.6193, 0.7506, 0.6193, 0.7506, 0.6193, 0.9994, 0.6175, 0.9998, 0.6175, 0.7502, 0.6175, 0.7502, 0.6175, 0.9998, 0.6157, 1.0, 0.6157, 0.75, 0.375, 0.75, 0.6157, 0.75, 0.6157, 1.0, 0.375, 1.0, 0.375, 0.0, 0.625, 0.0, 0.625, 0.25, 0.375, 0.25, 0.375, 0.25, 0.625, 0.25, 0.625, 0.5, 0.375, 0.5, 0.375, 0.5, 0.625, 0.5, 0.625, 0.75, 0.375, 0.75, 0.375, 0.75, 0.625, 0.75, 0.625, 1.0, 0.375, 1.0, 0.125, 0.5, 0.375, 0.5, 0.375, 0.75, 0.125, 0.75, 0.625, 0.5, 0.875, 0.5, 0.875, 0.75, 0.625, 0.75])
me_cube_013.update()
me_cube_014 = bpy.data.meshes.new('Cube.014')
me_cube_014.from_pydata([(-1.0, -1.0, -1.0), (-1.0, -1.0, 0.7604), (-1.0, 1.0, -1.0), (-1.0, 1.0, 0.7604), (1.0, -1.0, -1.0), (1.0, -1.0, 0.7604), (1.0, 1.0, -1.0), (1.0, 1.0, 0.7604), (-1.0, -1.0, 0.8241), (-1.0, 1.0, 0.8241), (1.0, -1.0, 0.8241), (1.0, 1.0, 0.8241), (-0.9345, -0.9345, 1.227), (-1.0, -1.0, 1.212), (-0.9473, -0.9473, 1.227), (-0.9596, -0.9596, 1.226), (-0.9709, -0.9709, 1.225), (-0.9808, -0.9808, 1.223), (-0.989, -0.989, 1.221), (-0.995, -0.995, 1.218), (-0.9987, -0.9987, 1.215), (-0.9345, 0.9345, 1.227), (-1.0, 1.0, 1.212), (-0.9473, 0.9473, 1.227), (-0.9596, 0.9596, 1.226), (-0.9709, 0.9709, 1.225), (-0.9808, 0.9808, 1.223), (-0.989, 0.989, 1.221), (-0.995, 0.995, 1.218), (-0.9987, 0.9987, 1.215), (0.9345, -0.9345, 1.227), (1.0, -1.0, 1.212), (0.9473, -0.9473, 1.227), (0.9596, -0.9596, 1.226), (0.9709, -0.9709, 1.225), (0.9808, -0.9808, 1.223), (0.989, -0.989, 1.221), (0.995, -0.995, 1.218), (0.9987, -0.9987, 1.215), (0.9345, 0.9345, 1.227), (1.0, 1.0, 1.212), (0.9473, 0.9473, 1.227), (0.9596, 0.9596, 1.226), (0.9709, 0.9709, 1.225), (0.9808, 0.9808, 1.223), (0.989, 0.989, 1.221), (0.995, 0.995, 1.218), (0.9987, 0.9987, 1.215), (-0.9354, -0.9354, 0.7165), (-0.9354, -0.9354, 0.8474), (-0.9354, 0.9354, 0.7165), (-0.9354, 0.9354, 0.8474), (0.9354, -0.9354, 0.7165), (0.9354, -0.9354, 0.8474), (0.9354, 0.9354, 0.7165), (0.9354, 0.9354, 0.8474)], [], [(0, 1, 3, 2), (2, 3, 7, 6), (6, 7, 5, 4), (4, 5, 1, 0), (2, 6, 4, 0), (7, 3, 1, 5), (39, 21, 12, 30), (11, 40, 31, 10), (8, 13, 22, 9), (9, 11, 10, 8), (9, 22, 40, 11), (12, 21, 23, 14), (14, 23, 24, 15), (15, 24, 25, 16), (16, 25, 26, 17), (17, 26, 27, 18), (18, 27, 28, 19), (19, 28, 29, 20), (20, 29, 22, 13), (21, 39, 41, 23), (23, 41, 42, 24), (24, 42, 43, 25), (25, 43, 44, 26), (26, 44, 45, 27), (27, 45, 46, 28), (28, 46, 47, 29), (29, 47, 40, 22), (39, 30, 32, 41), (41, 32, 33, 42), (42, 33, 34, 43), (43, 34, 35, 44), (44, 35, 36, 45), (45, 36, 37, 46), (46, 37, 38, 47), (47, 38, 31, 40), (30, 12, 14, 32), (32, 14, 15, 33), (33, 15, 16, 34), (34, 16, 17, 35), (35, 17, 18, 36), (36, 18, 19, 37), (37, 19, 20, 38), (38, 20, 13, 31), (10, 31, 13, 8), (48, 49, 51, 50), (50, 51, 55, 54), (54, 55, 53, 52), (52, 53, 49, 48), (50, 54, 52, 48), (55, 51, 49, 53)])
_uv = me_cube_014.uv_layers.new(name='UVMap')
_uv.uv.foreach_set('vector', [0.375, 0.0, 0.625, 0.0, 0.625, 0.25, 0.375, 0.25, 0.375, 0.25, 0.625, 0.25, 0.625, 0.5, 0.375, 0.5, 0.375, 0.5, 0.625, 0.5, 0.625, 0.75, 0.375, 0.75, 0.375, 0.75, 0.625, 0.75, 0.625, 1.0, 0.375, 1.0, 0.125, 0.5, 0.375, 0.5, 0.375, 0.75, 0.125, 0.75, 0.625, 0.5, 0.875, 0.5, 0.875, 0.75, 0.625, 0.75, 0.6332, 0.5082, 0.8668, 0.5082, 0.8668, 0.7418, 0.6332, 0.7418, 0.375, 0.5, 0.6157, 0.5, 0.6157, 0.75, 0.375, 0.75, 0.375, 0.0, 0.6157, 0.0, 0.6157, 0.25, 0.375, 0.25, 0.125, 0.5, 0.375, 0.5, 0.375, 0.75, 0.125, 0.75, 0.375, 0.25, 0.6157, 0.25, 0.6157, 0.5, 0.375, 0.5, 0.8668, 0.7418, 0.8668, 0.5082, 0.8684, 0.5066, 0.8684, 0.7434, 0.8684, 0.7434, 0.8684, 0.5066, 0.8699, 0.5051, 0.8699, 0.7449, 0.8699, 0.7449, 0.8699, 0.5051, 0.8714, 0.5036, 0.8714, 0.7464, 0.8714, 0.7464, 0.8714, 0.5036, 0.875, 0.5024, 0.875, 0.7476, 0.625, 0.002399, 0.625, 0.2476, 0.6209, 0.2486, 0.6209, 0.00138, 0.6209, 0.00138, 0.6209, 0.2486, 0.6193, 0.2494, 0.6193, 0.0006234, 0.6193, 0.0006234, 0.6193, 0.2494, 0.6175, 0.2498, 0.6175, 0.0001574, 0.6175, 0.0001574, 0.6175, 0.2498, 0.6157, 0.25, 0.6157, 0.0, 0.8668, 0.5082, 0.6332, 0.5082, 0.6316, 0.5066, 0.8684, 0.5066, 0.8684, 0.5066, 0.6316, 0.5066, 0.6301, 0.5051, 0.8699, 0.5051, 0.8699, 0.5051, 0.6301, 0.5051, 0.6286, 0.5036, 0.8714, 0.5036, 0.8714, 0.5036, 0.6286, 0.5036, 0.6274, 0.5, 0.8726, 0.5, 0.625, 0.2524, 0.625, 0.4976, 0.6209, 0.4986, 0.6209, 0.2514, 0.6209, 0.2514, 0.6209, 0.4986, 0.6193, 0.4994, 0.6193, 0.2506, 0.6193, 0.2506, 0.6193, 0.4994, 0.6175, 0.4998, 0.6175, 0.2502, 0.6175, 0.2502, 0.6175, 0.4998, 0.6157, 0.5, 0.6157, 0.25, 0.6332, 0.5082, 0.6332, 0.7418, 0.6316, 0.7434, 0.6316, 0.5066, 0.6316, 0.5066, 0.6316, 0.7434, 0.6301, 0.7449, 0.6301, 0.5051, 0.6301, 0.5051, 0.6301, 0.7449, 0.6286, 0.7464, 0.6286, 0.5036, 0.6286, 0.5036, 0.6286, 0.7464, 0.625, 0.7476, 0.625, 0.5024, 0.625, 0.5024, 0.625, 0.7476, 0.6209, 0.7486, 0.6209, 0.5014, 0.6209, 0.5014, 0.6209, 0.7486, 0.6193, 0.7494, 0.6193, 0.5006, 0.6193, 0.5006, 0.6193, 0.7494, 0.6175, 0.7498, 0.6175, 0.5002, 0.6175, 0.5002, 0.6175, 0.7498, 0.6157, 0.75, 0.6157, 0.5, 0.6332, 0.7418, 0.8668, 0.7418, 0.8684, 0.7434, 0.6316, 0.7434, 0.6316, 0.7434, 0.8684, 0.7434, 0.8699, 0.7449, 0.6301, 0.7449, 0.6301, 0.7449, 0.8699, 0.7449, 0.8714, 0.7464, 0.6286, 0.7464, 0.6286, 0.7464, 0.8714, 0.7464, 0.8726, 0.75, 0.6274, 0.75, 0.625, 0.7524, 0.625, 0.9976, 0.6209, 0.9986, 0.6209, 0.7514, 0.6209, 0.7514, 0.6209, 0.9986, 0.6193, 0.9994, 0.6193, 0.7506, 0.6193, 0.7506, 0.6193, 0.9994, 0.6175, 0.9998, 0.6175, 0.7502, 0.6175, 0.7502, 0.6175, 0.9998, 0.6157, 1.0, 0.6157, 0.75, 0.375, 0.75, 0.6157, 0.75, 0.6157, 1.0, 0.375, 1.0, 0.375, 0.0, 0.625, 0.0, 0.625, 0.25, 0.375, 0.25, 0.375, 0.25, 0.625, 0.25, 0.625, 0.5, 0.375, 0.5, 0.375, 0.5, 0.625, 0.5, 0.625, 0.75, 0.375, 0.75, 0.375, 0.75, 0.625, 0.75, 0.625, 1.0, 0.375, 1.0, 0.125, 0.5, 0.375, 0.5, 0.375, 0.75, 0.125, 0.75, 0.625, 0.5, 0.875, 0.5, 0.875, 0.75, 0.625, 0.75])
me_cube_014.update()
me_cube_015 = bpy.data.meshes.new('Cube.015')
me_cube_015.from_pydata([(-1.0, -1.0, -1.0), (-1.0, -1.0, 0.7604), (-1.0, 1.0, -1.0), (-1.0, 1.0, 0.7604), (1.0, -1.0, -1.0), (1.0, -1.0, 0.7604), (1.0, 1.0, -1.0), (1.0, 1.0, 0.7604), (-1.0, -1.0, 0.8241), (-1.0, 1.0, 0.8241), (1.0, -1.0, 0.8241), (1.0, 1.0, 0.8241), (-0.9345, -0.9345, 1.227), (-1.0, -1.0, 1.212), (-0.9473, -0.9473, 1.227), (-0.9596, -0.9596, 1.226), (-0.9709, -0.9709, 1.225), (-0.9808, -0.9808, 1.223), (-0.989, -0.989, 1.221), (-0.995, -0.995, 1.218), (-0.9987, -0.9987, 1.215), (-0.9345, 0.9345, 1.227), (-1.0, 1.0, 1.212), (-0.9473, 0.9473, 1.227), (-0.9596, 0.9596, 1.226), (-0.9709, 0.9709, 1.225), (-0.9808, 0.9808, 1.223), (-0.989, 0.989, 1.221), (-0.995, 0.995, 1.218), (-0.9987, 0.9987, 1.215), (0.9345, -0.9345, 1.227), (1.0, -1.0, 1.212), (0.9473, -0.9473, 1.227), (0.9596, -0.9596, 1.226), (0.9709, -0.9709, 1.225), (0.9808, -0.9808, 1.223), (0.989, -0.989, 1.221), (0.995, -0.995, 1.218), (0.9987, -0.9987, 1.215), (0.9345, 0.9345, 1.227), (1.0, 1.0, 1.212), (0.9473, 0.9473, 1.227), (0.9596, 0.9596, 1.226), (0.9709, 0.9709, 1.225), (0.9808, 0.9808, 1.223), (0.989, 0.989, 1.221), (0.995, 0.995, 1.218), (0.9987, 0.9987, 1.215), (-0.9354, -0.9354, 0.7165), (-0.9354, -0.9354, 0.8474), (-0.9354, 0.9354, 0.7165), (-0.9354, 0.9354, 0.8474), (0.9354, -0.9354, 0.7165), (0.9354, -0.9354, 0.8474), (0.9354, 0.9354, 0.7165), (0.9354, 0.9354, 0.8474)], [], [(0, 1, 3, 2), (2, 3, 7, 6), (6, 7, 5, 4), (4, 5, 1, 0), (2, 6, 4, 0), (7, 3, 1, 5), (39, 21, 12, 30), (11, 40, 31, 10), (8, 13, 22, 9), (9, 11, 10, 8), (9, 22, 40, 11), (12, 21, 23, 14), (14, 23, 24, 15), (15, 24, 25, 16), (16, 25, 26, 17), (17, 26, 27, 18), (18, 27, 28, 19), (19, 28, 29, 20), (20, 29, 22, 13), (21, 39, 41, 23), (23, 41, 42, 24), (24, 42, 43, 25), (25, 43, 44, 26), (26, 44, 45, 27), (27, 45, 46, 28), (28, 46, 47, 29), (29, 47, 40, 22), (39, 30, 32, 41), (41, 32, 33, 42), (42, 33, 34, 43), (43, 34, 35, 44), (44, 35, 36, 45), (45, 36, 37, 46), (46, 37, 38, 47), (47, 38, 31, 40), (30, 12, 14, 32), (32, 14, 15, 33), (33, 15, 16, 34), (34, 16, 17, 35), (35, 17, 18, 36), (36, 18, 19, 37), (37, 19, 20, 38), (38, 20, 13, 31), (10, 31, 13, 8), (48, 49, 51, 50), (50, 51, 55, 54), (54, 55, 53, 52), (52, 53, 49, 48), (50, 54, 52, 48), (55, 51, 49, 53)])
_uv = me_cube_015.uv_layers.new(name='UVMap')
_uv.uv.foreach_set('vector', [0.375, 0.0, 0.625, 0.0, 0.625, 0.25, 0.375, 0.25, 0.375, 0.25, 0.625, 0.25, 0.625, 0.5, 0.375, 0.5, 0.375, 0.5, 0.625, 0.5, 0.625, 0.75, 0.375, 0.75, 0.375, 0.75, 0.625, 0.75, 0.625, 1.0, 0.375, 1.0, 0.125, 0.5, 0.375, 0.5, 0.375, 0.75, 0.125, 0.75, 0.625, 0.5, 0.875, 0.5, 0.875, 0.75, 0.625, 0.75, 0.6332, 0.5082, 0.8668, 0.5082, 0.8668, 0.7418, 0.6332, 0.7418, 0.375, 0.5, 0.6157, 0.5, 0.6157, 0.75, 0.375, 0.75, 0.375, 0.0, 0.6157, 0.0, 0.6157, 0.25, 0.375, 0.25, 0.125, 0.5, 0.375, 0.5, 0.375, 0.75, 0.125, 0.75, 0.375, 0.25, 0.6157, 0.25, 0.6157, 0.5, 0.375, 0.5, 0.8668, 0.7418, 0.8668, 0.5082, 0.8684, 0.5066, 0.8684, 0.7434, 0.8684, 0.7434, 0.8684, 0.5066, 0.8699, 0.5051, 0.8699, 0.7449, 0.8699, 0.7449, 0.8699, 0.5051, 0.8714, 0.5036, 0.8714, 0.7464, 0.8714, 0.7464, 0.8714, 0.5036, 0.875, 0.5024, 0.875, 0.7476, 0.625, 0.002399, 0.625, 0.2476, 0.6209, 0.2486, 0.6209, 0.00138, 0.6209, 0.00138, 0.6209, 0.2486, 0.6193, 0.2494, 0.6193, 0.0006234, 0.6193, 0.0006234, 0.6193, 0.2494, 0.6175, 0.2498, 0.6175, 0.0001574, 0.6175, 0.0001574, 0.6175, 0.2498, 0.6157, 0.25, 0.6157, 0.0, 0.8668, 0.5082, 0.6332, 0.5082, 0.6316, 0.5066, 0.8684, 0.5066, 0.8684, 0.5066, 0.6316, 0.5066, 0.6301, 0.5051, 0.8699, 0.5051, 0.8699, 0.5051, 0.6301, 0.5051, 0.6286, 0.5036, 0.8714, 0.5036, 0.8714, 0.5036, 0.6286, 0.5036, 0.6274, 0.5, 0.8726, 0.5, 0.625, 0.2524, 0.625, 0.4976, 0.6209, 0.4986, 0.6209, 0.2514, 0.6209, 0.2514, 0.6209, 0.4986, 0.6193, 0.4994, 0.6193, 0.2506, 0.6193, 0.2506, 0.6193, 0.4994, 0.6175, 0.4998, 0.6175, 0.2502, 0.6175, 0.2502, 0.6175, 0.4998, 0.6157, 0.5, 0.6157, 0.25, 0.6332, 0.5082, 0.6332, 0.7418, 0.6316, 0.7434, 0.6316, 0.5066, 0.6316, 0.5066, 0.6316, 0.7434, 0.6301, 0.7449, 0.6301, 0.5051, 0.6301, 0.5051, 0.6301, 0.7449, 0.6286, 0.7464, 0.6286, 0.5036, 0.6286, 0.5036, 0.6286, 0.7464, 0.625, 0.7476, 0.625, 0.5024, 0.625, 0.5024, 0.625, 0.7476, 0.6209, 0.7486, 0.6209, 0.5014, 0.6209, 0.5014, 0.6209, 0.7486, 0.6193, 0.7494, 0.6193, 0.5006, 0.6193, 0.5006, 0.6193, 0.7494, 0.6175, 0.7498, 0.6175, 0.5002, 0.6175, 0.5002, 0.6175, 0.7498, 0.6157, 0.75, 0.6157, 0.5, 0.6332, 0.7418, 0.8668, 0.7418, 0.8684, 0.7434, 0.6316, 0.7434, 0.6316, 0.7434, 0.8684, 0.7434, 0.8699, 0.7449, 0.6301, 0.7449, 0.6301, 0.7449, 0.8699, 0.7449, 0.8714, 0.7464, 0.6286, 0.7464, 0.6286, 0.7464, 0.8714, 0.7464, 0.8726, 0.75, 0.6274, 0.75, 0.625, 0.7524, 0.625, 0.9976, 0.6209, 0.9986, 0.6209, 0.7514, 0.6209, 0.7514, 0.6209, 0.9986, 0.6193, 0.9994, 0.6193, 0.7506, 0.6193, 0.7506, 0.6193, 0.9994, 0.6175, 0.9998, 0.6175, 0.7502, 0.6175, 0.7502, 0.6175, 0.9998, 0.6157, 1.0, 0.6157, 0.75, 0.375, 0.75, 0.6157, 0.75, 0.6157, 1.0, 0.375, 1.0, 0.375, 0.0, 0.625, 0.0, 0.625, 0.25, 0.375, 0.25, 0.375, 0.25, 0.625, 0.25, 0.625, 0.5, 0.375, 0.5, 0.375, 0.5, 0.625, 0.5, 0.625, 0.75, 0.375, 0.75, 0.375, 0.75, 0.625, 0.75, 0.625, 1.0, 0.375, 1.0, 0.125, 0.5, 0.375, 0.5, 0.375, 0.75, 0.125, 0.75, 0.625, 0.5, 0.875, 0.5, 0.875, 0.75, 0.625, 0.75])
me_cube_015.update()
me_cube_016 = bpy.data.meshes.new('Cube.016')
me_cube_016.from_pydata([(-1.0, -1.0, -1.207), (-1.0, -1.0, 1.0), (-1.0, 3.829, -1.207), (-1.0, 3.829, 1.0), (1.0, -1.0, -1.207), (1.0, -1.0, 1.0), (1.0, 3.829, -1.207), (1.0, 3.829, 1.0)], [], [(0, 1, 3, 2), (2, 3, 7, 6), (6, 7, 5, 4), (4, 5, 1, 0), (2, 6, 4, 0), (7, 3, 1, 5)])
_uv = me_cube_016.uv_layers.new(name='UVMap')
_uv.uv.foreach_set('vector', [0.375, 0.0, 0.625, 0.0, 0.625, 0.25, 0.375, 0.25, 0.375, 0.25, 0.625, 0.25, 0.625, 0.5, 0.375, 0.5, 0.375, 0.5, 0.625, 0.5, 0.625, 0.75, 0.375, 0.75, 0.375, 0.75, 0.625, 0.75, 0.625, 1.0, 0.375, 1.0, 0.125, 0.5, 0.375, 0.5, 0.375, 0.75, 0.125, 0.75, 0.625, 0.5, 0.875, 0.5, 0.875, 0.75, 0.625, 0.75])
me_cube_016.update()
me_cube_017 = bpy.data.meshes.new('Cube.017')
me_cube_017.from_pydata([(-1.0, -0.5764, -1.0), (-1.0, -0.5764, 1.0), (-1.0, 1.0, -1.0), (-1.0, 1.0, 1.0), (1.0, -0.5764, -1.0), (1.0, -0.5764, 1.0), (1.0, 1.0, -1.0), (1.0, 1.0, 1.0)], [], [(0, 1, 3, 2), (2, 3, 7, 6), (6, 7, 5, 4), (4, 5, 1, 0), (2, 6, 4, 0), (7, 3, 1, 5)])
_uv = me_cube_017.uv_layers.new(name='UVMap')
_uv.uv.foreach_set('vector', [0.375, 0.0, 0.625, 0.0, 0.625, 0.25, 0.375, 0.25, 0.375, 0.25, 0.625, 0.25, 0.625, 0.5, 0.375, 0.5, 0.375, 0.5, 0.625, 0.5, 0.625, 0.75, 0.375, 0.75, 0.375, 0.75, 0.625, 0.75, 0.625, 1.0, 0.375, 1.0, 0.125, 0.5, 0.375, 0.5, 0.375, 0.75, 0.125, 0.75, 0.625, 0.5, 0.875, 0.5, 0.875, 0.75, 0.625, 0.75])
me_cube_017.update()
me_cube_018 = bpy.data.meshes.new('Cube.018')
me_cube_018.from_pydata([(-1.0, -1.0, -1.0), (-1.0, -1.0, 1.0), (-1.0, 1.0, -1.0), (-1.0, 1.0, 1.0), (1.0, -1.0, -1.0), (1.0, -1.0, 1.0), (1.0, 1.0, -1.0), (1.0, 1.0, 1.0)], [], [(0, 1, 3, 2), (2, 3, 7, 6), (6, 7, 5, 4), (4, 5, 1, 0), (2, 6, 4, 0), (7, 3, 1, 5)])
_uv = me_cube_018.uv_layers.new(name='UVMap')
_uv.uv.foreach_set('vector', [0.375, 0.0, 0.625, 0.0, 0.625, 0.25, 0.375, 0.25, 0.375, 0.25, 0.625, 0.25, 0.625, 0.5, 0.375, 0.5, 0.375, 0.5, 0.625, 0.5, 0.625, 0.75, 0.375, 0.75, 0.375, 0.75, 0.625, 0.75, 0.625, 1.0, 0.375, 1.0, 0.125, 0.5, 0.375, 0.5, 0.375, 0.75, 0.125, 0.75, 0.625, 0.5, 0.875, 0.5, 0.875, 0.75, 0.625, 0.75])
me_cube_018.update()
me_cube_019 = bpy.data.meshes.new('Cube.019')
me_cube_019.from_pydata([(-1.0, -1.0, -1.0), (-1.0, -1.0, 1.0), (-1.0, 1.0, -1.0), (-1.0, 1.0, 1.0), (1.0, -1.0, -1.0), (1.0, -1.0, 1.0), (1.0, 1.0, -1.0), (1.0, 1.0, 1.0)], [], [(0, 1, 3, 2), (2, 3, 7, 6), (6, 7, 5, 4), (4, 5, 1, 0), (2, 6, 4, 0), (7, 3, 1, 5)])
_uv = me_cube_019.uv_layers.new(name='UVMap')
_uv.uv.foreach_set('vector', [0.375, 0.0, 0.625, 0.0, 0.625, 0.25, 0.375, 0.25, 0.375, 0.25, 0.625, 0.25, 0.625, 0.5, 0.375, 0.5, 0.375, 0.5, 0.625, 0.5, 0.625, 0.75, 0.375, 0.75, 0.375, 0.75, 0.625, 0.75, 0.625, 1.0, 0.375, 1.0, 0.125, 0.5, 0.375, 0.5, 0.375, 0.75, 0.125, 0.75, 0.625, 0.5, 0.875, 0.5, 0.875, 0.75, 0.625, 0.75])
me_cube_019.update()
me_cube_020 = bpy.data.meshes.new('Cube.020')
me_cube_020.from_pydata([(-1.0, -1.0, -1.0), (-1.0, -1.0, 0.7604), (-1.0, 1.0, -1.0), (-1.0, 1.0, 0.7604), (1.0, -1.0, -1.0), (1.0, -1.0, 0.7604), (1.0, 1.0, -1.0), (1.0, 1.0, 0.7604), (-1.0, -1.0, 0.8241), (-1.0, 1.0, 0.8241), (1.0, -1.0, 0.8241), (1.0, 1.0, 0.8241), (-0.9345, -0.9345, 1.227), (-1.0, -1.0, 1.212), (-0.9473, -0.9473, 1.227), (-0.9596, -0.9596, 1.226), (-0.9709, -0.9709, 1.225), (-0.9808, -0.9808, 1.223), (-0.989, -0.989, 1.221), (-0.995, -0.995, 1.218), (-0.9987, -0.9987, 1.215), (-0.9345, 0.9345, 1.227), (-1.0, 1.0, 1.212), (-0.9473, 0.9473, 1.227), (-0.9596, 0.9596, 1.226), (-0.9709, 0.9709, 1.225), (-0.9808, 0.9808, 1.223), (-0.989, 0.989, 1.221), (-0.995, 0.995, 1.218), (-0.9987, 0.9987, 1.215), (0.9345, -0.9345, 1.227), (1.0, -1.0, 1.212), (0.9473, -0.9473, 1.227), (0.9596, -0.9596, 1.226), (0.9709, -0.9709, 1.225), (0.9808, -0.9808, 1.223), (0.989, -0.989, 1.221), (0.995, -0.995, 1.218), (0.9987, -0.9987, 1.215), (0.9345, 0.9345, 1.227), (1.0, 1.0, 1.212), (0.9473, 0.9473, 1.227), (0.9596, 0.9596, 1.226), (0.9709, 0.9709, 1.225), (0.9808, 0.9808, 1.223), (0.989, 0.989, 1.221), (0.995, 0.995, 1.218), (0.9987, 0.9987, 1.215), (-0.9354, -0.9354, 0.7165), (-0.9354, -0.9354, 0.8474), (-0.9354, 0.9354, 0.7165), (-0.9354, 0.9354, 0.8474), (0.9354, -0.9354, 0.7165), (0.9354, -0.9354, 0.8474), (0.9354, 0.9354, 0.7165), (0.9354, 0.9354, 0.8474)], [], [(0, 1, 3, 2), (2, 3, 7, 6), (6, 7, 5, 4), (4, 5, 1, 0), (2, 6, 4, 0), (7, 3, 1, 5), (39, 21, 12, 30), (11, 40, 31, 10), (8, 13, 22, 9), (9, 11, 10, 8), (9, 22, 40, 11), (12, 21, 23, 14), (14, 23, 24, 15), (15, 24, 25, 16), (16, 25, 26, 17), (17, 26, 27, 18), (18, 27, 28, 19), (19, 28, 29, 20), (20, 29, 22, 13), (21, 39, 41, 23), (23, 41, 42, 24), (24, 42, 43, 25), (25, 43, 44, 26), (26, 44, 45, 27), (27, 45, 46, 28), (28, 46, 47, 29), (29, 47, 40, 22), (39, 30, 32, 41), (41, 32, 33, 42), (42, 33, 34, 43), (43, 34, 35, 44), (44, 35, 36, 45), (45, 36, 37, 46), (46, 37, 38, 47), (47, 38, 31, 40), (30, 12, 14, 32), (32, 14, 15, 33), (33, 15, 16, 34), (34, 16, 17, 35), (35, 17, 18, 36), (36, 18, 19, 37), (37, 19, 20, 38), (38, 20, 13, 31), (10, 31, 13, 8), (48, 49, 51, 50), (50, 51, 55, 54), (54, 55, 53, 52), (52, 53, 49, 48), (50, 54, 52, 48), (55, 51, 49, 53)])
_uv = me_cube_020.uv_layers.new(name='UVMap')
_uv.uv.foreach_set('vector', [0.375, 0.0, 0.625, 0.0, 0.625, 0.25, 0.375, 0.25, 0.375, 0.25, 0.625, 0.25, 0.625, 0.5, 0.375, 0.5, 0.375, 0.5, 0.625, 0.5, 0.625, 0.75, 0.375, 0.75, 0.375, 0.75, 0.625, 0.75, 0.625, 1.0, 0.375, 1.0, 0.125, 0.5, 0.375, 0.5, 0.375, 0.75, 0.125, 0.75, 0.625, 0.5, 0.875, 0.5, 0.875, 0.75, 0.625, 0.75, 0.6332, 0.5082, 0.8668, 0.5082, 0.8668, 0.7418, 0.6332, 0.7418, 0.375, 0.5, 0.6157, 0.5, 0.6157, 0.75, 0.375, 0.75, 0.375, 0.0, 0.6157, 0.0, 0.6157, 0.25, 0.375, 0.25, 0.125, 0.5, 0.375, 0.5, 0.375, 0.75, 0.125, 0.75, 0.375, 0.25, 0.6157, 0.25, 0.6157, 0.5, 0.375, 0.5, 0.8668, 0.7418, 0.8668, 0.5082, 0.8684, 0.5066, 0.8684, 0.7434, 0.8684, 0.7434, 0.8684, 0.5066, 0.8699, 0.5051, 0.8699, 0.7449, 0.8699, 0.7449, 0.8699, 0.5051, 0.8714, 0.5036, 0.8714, 0.7464, 0.8714, 0.7464, 0.8714, 0.5036, 0.875, 0.5024, 0.875, 0.7476, 0.625, 0.002399, 0.625, 0.2476, 0.6209, 0.2486, 0.6209, 0.00138, 0.6209, 0.00138, 0.6209, 0.2486, 0.6193, 0.2494, 0.6193, 0.0006234, 0.6193, 0.0006234, 0.6193, 0.2494, 0.6175, 0.2498, 0.6175, 0.0001574, 0.6175, 0.0001574, 0.6175, 0.2498, 0.6157, 0.25, 0.6157, 0.0, 0.8668, 0.5082, 0.6332, 0.5082, 0.6316, 0.5066, 0.8684, 0.5066, 0.8684, 0.5066, 0.6316, 0.5066, 0.6301, 0.5051, 0.8699, 0.5051, 0.8699, 0.5051, 0.6301, 0.5051, 0.6286, 0.5036, 0.8714, 0.5036, 0.8714, 0.5036, 0.6286, 0.5036, 0.6274, 0.5, 0.8726, 0.5, 0.625, 0.2524, 0.625, 0.4976, 0.6209, 0.4986, 0.6209, 0.2514, 0.6209, 0.2514, 0.6209, 0.4986, 0.6193, 0.4994, 0.6193, 0.2506, 0.6193, 0.2506, 0.6193, 0.4994, 0.6175, 0.4998, 0.6175, 0.2502, 0.6175, 0.2502, 0.6175, 0.4998, 0.6157, 0.5, 0.6157, 0.25, 0.6332, 0.5082, 0.6332, 0.7418, 0.6316, 0.7434, 0.6316, 0.5066, 0.6316, 0.5066, 0.6316, 0.7434, 0.6301, 0.7449, 0.6301, 0.5051, 0.6301, 0.5051, 0.6301, 0.7449, 0.6286, 0.7464, 0.6286, 0.5036, 0.6286, 0.5036, 0.6286, 0.7464, 0.625, 0.7476, 0.625, 0.5024, 0.625, 0.5024, 0.625, 0.7476, 0.6209, 0.7486, 0.6209, 0.5014, 0.6209, 0.5014, 0.6209, 0.7486, 0.6193, 0.7494, 0.6193, 0.5006, 0.6193, 0.5006, 0.6193, 0.7494, 0.6175, 0.7498, 0.6175, 0.5002, 0.6175, 0.5002, 0.6175, 0.7498, 0.6157, 0.75, 0.6157, 0.5, 0.6332, 0.7418, 0.8668, 0.7418, 0.8684, 0.7434, 0.6316, 0.7434, 0.6316, 0.7434, 0.8684, 0.7434, 0.8699, 0.7449, 0.6301, 0.7449, 0.6301, 0.7449, 0.8699, 0.7449, 0.8714, 0.7464, 0.6286, 0.7464, 0.6286, 0.7464, 0.8714, 0.7464, 0.8726, 0.75, 0.6274, 0.75, 0.625, 0.7524, 0.625, 0.9976, 0.6209, 0.9986, 0.6209, 0.7514, 0.6209, 0.7514, 0.6209, 0.9986, 0.6193, 0.9994, 0.6193, 0.7506, 0.6193, 0.7506, 0.6193, 0.9994, 0.6175, 0.9998, 0.6175, 0.7502, 0.6175, 0.7502, 0.6175, 0.9998, 0.6157, 1.0, 0.6157, 0.75, 0.375, 0.75, 0.6157, 0.75, 0.6157, 1.0, 0.375, 1.0, 0.375, 0.0, 0.625, 0.0, 0.625, 0.25, 0.375, 0.25, 0.375, 0.25, 0.625, 0.25, 0.625, 0.5, 0.375, 0.5, 0.375, 0.5, 0.625, 0.5, 0.625, 0.75, 0.375, 0.75, 0.375, 0.75, 0.625, 0.75, 0.625, 1.0, 0.375, 1.0, 0.125, 0.5, 0.375, 0.5, 0.375, 0.75, 0.125, 0.75, 0.625, 0.5, 0.875, 0.5, 0.875, 0.75, 0.625, 0.75])
me_cube_020.update()
me_cube_021 = bpy.data.meshes.new('Cube.021')
me_cube_021.from_pydata([(-1.0, -1.0, -1.0), (-1.0, -1.0, 0.7604), (-1.0, 1.0, -1.0), (-1.0, 1.0, 0.7604), (1.0, -1.0, -1.0), (1.0, -1.0, 0.7604), (1.0, 1.0, -1.0), (1.0, 1.0, 0.7604), (-1.0, -1.0, 0.8241), (-1.0, 1.0, 0.8241), (1.0, -1.0, 0.8241), (1.0, 1.0, 0.8241), (-0.9345, -0.9345, 1.227), (-1.0, -1.0, 1.212), (-0.9473, -0.9473, 1.227), (-0.9596, -0.9596, 1.226), (-0.9709, -0.9709, 1.225), (-0.9808, -0.9808, 1.223), (-0.989, -0.989, 1.221), (-0.995, -0.995, 1.218), (-0.9987, -0.9987, 1.215), (-0.9345, 0.9345, 1.227), (-1.0, 1.0, 1.212), (-0.9473, 0.9473, 1.227), (-0.9596, 0.9596, 1.226), (-0.9709, 0.9709, 1.225), (-0.9808, 0.9808, 1.223), (-0.989, 0.989, 1.221), (-0.995, 0.995, 1.218), (-0.9987, 0.9987, 1.215), (0.9345, -0.9345, 1.227), (1.0, -1.0, 1.212), (0.9473, -0.9473, 1.227), (0.9596, -0.9596, 1.226), (0.9709, -0.9709, 1.225), (0.9808, -0.9808, 1.223), (0.989, -0.989, 1.221), (0.995, -0.995, 1.218), (0.9987, -0.9987, 1.215), (0.9345, 0.9345, 1.227), (1.0, 1.0, 1.212), (0.9473, 0.9473, 1.227), (0.9596, 0.9596, 1.226), (0.9709, 0.9709, 1.225), (0.9808, 0.9808, 1.223), (0.989, 0.989, 1.221), (0.995, 0.995, 1.218), (0.9987, 0.9987, 1.215), (-0.9354, -0.9354, 0.7165), (-0.9354, -0.9354, 0.8474), (-0.9354, 0.9354, 0.7165), (-0.9354, 0.9354, 0.8474), (0.9354, -0.9354, 0.7165), (0.9354, -0.9354, 0.8474), (0.9354, 0.9354, 0.7165), (0.9354, 0.9354, 0.8474)], [], [(0, 1, 3, 2), (2, 3, 7, 6), (6, 7, 5, 4), (4, 5, 1, 0), (2, 6, 4, 0), (7, 3, 1, 5), (39, 21, 12, 30), (11, 40, 31, 10), (8, 13, 22, 9), (9, 11, 10, 8), (9, 22, 40, 11), (12, 21, 23, 14), (14, 23, 24, 15), (15, 24, 25, 16), (16, 25, 26, 17), (17, 26, 27, 18), (18, 27, 28, 19), (19, 28, 29, 20), (20, 29, 22, 13), (21, 39, 41, 23), (23, 41, 42, 24), (24, 42, 43, 25), (25, 43, 44, 26), (26, 44, 45, 27), (27, 45, 46, 28), (28, 46, 47, 29), (29, 47, 40, 22), (39, 30, 32, 41), (41, 32, 33, 42), (42, 33, 34, 43), (43, 34, 35, 44), (44, 35, 36, 45), (45, 36, 37, 46), (46, 37, 38, 47), (47, 38, 31, 40), (30, 12, 14, 32), (32, 14, 15, 33), (33, 15, 16, 34), (34, 16, 17, 35), (35, 17, 18, 36), (36, 18, 19, 37), (37, 19, 20, 38), (38, 20, 13, 31), (10, 31, 13, 8), (48, 49, 51, 50), (50, 51, 55, 54), (54, 55, 53, 52), (52, 53, 49, 48), (50, 54, 52, 48), (55, 51, 49, 53)])
_uv = me_cube_021.uv_layers.new(name='UVMap')
_uv.uv.foreach_set('vector', [0.375, 0.0, 0.625, 0.0, 0.625, 0.25, 0.375, 0.25, 0.375, 0.25, 0.625, 0.25, 0.625, 0.5, 0.375, 0.5, 0.375, 0.5, 0.625, 0.5, 0.625, 0.75, 0.375, 0.75, 0.375, 0.75, 0.625, 0.75, 0.625, 1.0, 0.375, 1.0, 0.125, 0.5, 0.375, 0.5, 0.375, 0.75, 0.125, 0.75, 0.625, 0.5, 0.875, 0.5, 0.875, 0.75, 0.625, 0.75, 0.6332, 0.5082, 0.8668, 0.5082, 0.8668, 0.7418, 0.6332, 0.7418, 0.375, 0.5, 0.6157, 0.5, 0.6157, 0.75, 0.375, 0.75, 0.375, 0.0, 0.6157, 0.0, 0.6157, 0.25, 0.375, 0.25, 0.125, 0.5, 0.375, 0.5, 0.375, 0.75, 0.125, 0.75, 0.375, 0.25, 0.6157, 0.25, 0.6157, 0.5, 0.375, 0.5, 0.8668, 0.7418, 0.8668, 0.5082, 0.8684, 0.5066, 0.8684, 0.7434, 0.8684, 0.7434, 0.8684, 0.5066, 0.8699, 0.5051, 0.8699, 0.7449, 0.8699, 0.7449, 0.8699, 0.5051, 0.8714, 0.5036, 0.8714, 0.7464, 0.8714, 0.7464, 0.8714, 0.5036, 0.875, 0.5024, 0.875, 0.7476, 0.625, 0.002399, 0.625, 0.2476, 0.6209, 0.2486, 0.6209, 0.00138, 0.6209, 0.00138, 0.6209, 0.2486, 0.6193, 0.2494, 0.6193, 0.0006234, 0.6193, 0.0006234, 0.6193, 0.2494, 0.6175, 0.2498, 0.6175, 0.0001574, 0.6175, 0.0001574, 0.6175, 0.2498, 0.6157, 0.25, 0.6157, 0.0, 0.8668, 0.5082, 0.6332, 0.5082, 0.6316, 0.5066, 0.8684, 0.5066, 0.8684, 0.5066, 0.6316, 0.5066, 0.6301, 0.5051, 0.8699, 0.5051, 0.8699, 0.5051, 0.6301, 0.5051, 0.6286, 0.5036, 0.8714, 0.5036, 0.8714, 0.5036, 0.6286, 0.5036, 0.6274, 0.5, 0.8726, 0.5, 0.625, 0.2524, 0.625, 0.4976, 0.6209, 0.4986, 0.6209, 0.2514, 0.6209, 0.2514, 0.6209, 0.4986, 0.6193, 0.4994, 0.6193, 0.2506, 0.6193, 0.2506, 0.6193, 0.4994, 0.6175, 0.4998, 0.6175, 0.2502, 0.6175, 0.2502, 0.6175, 0.4998, 0.6157, 0.5, 0.6157, 0.25, 0.6332, 0.5082, 0.6332, 0.7418, 0.6316, 0.7434, 0.6316, 0.5066, 0.6316, 0.5066, 0.6316, 0.7434, 0.6301, 0.7449, 0.6301, 0.5051, 0.6301, 0.5051, 0.6301, 0.7449, 0.6286, 0.7464, 0.6286, 0.5036, 0.6286, 0.5036, 0.6286, 0.7464, 0.625, 0.7476, 0.625, 0.5024, 0.625, 0.5024, 0.625, 0.7476, 0.6209, 0.7486, 0.6209, 0.5014, 0.6209, 0.5014, 0.6209, 0.7486, 0.6193, 0.7494, 0.6193, 0.5006, 0.6193, 0.5006, 0.6193, 0.7494, 0.6175, 0.7498, 0.6175, 0.5002, 0.6175, 0.5002, 0.6175, 0.7498, 0.6157, 0.75, 0.6157, 0.5, 0.6332, 0.7418, 0.8668, 0.7418, 0.8684, 0.7434, 0.6316, 0.7434, 0.6316, 0.7434, 0.8684, 0.7434, 0.8699, 0.7449, 0.6301, 0.7449, 0.6301, 0.7449, 0.8699, 0.7449, 0.8714, 0.7464, 0.6286, 0.7464, 0.6286, 0.7464, 0.8714, 0.7464, 0.8726, 0.75, 0.6274, 0.75, 0.625, 0.7524, 0.625, 0.9976, 0.6209, 0.9986, 0.6209, 0.7514, 0.6209, 0.7514, 0.6209, 0.9986, 0.6193, 0.9994, 0.6193, 0.7506, 0.6193, 0.7506, 0.6193, 0.9994, 0.6175, 0.9998, 0.6175, 0.7502, 0.6175, 0.7502, 0.6175, 0.9998, 0.6157, 1.0, 0.6157, 0.75, 0.375, 0.75, 0.6157, 0.75, 0.6157, 1.0, 0.375, 1.0, 0.375, 0.0, 0.625, 0.0, 0.625, 0.25, 0.375, 0.25, 0.375, 0.25, 0.625, 0.25, 0.625, 0.5, 0.375, 0.5, 0.375, 0.5, 0.625, 0.5, 0.625, 0.75, 0.375, 0.75, 0.375, 0.75, 0.625, 0.75, 0.625, 1.0, 0.375, 1.0, 0.125, 0.5, 0.375, 0.5, 0.375, 0.75, 0.125, 0.75, 0.625, 0.5, 0.875, 0.5, 0.875, 0.75, 0.625, 0.75])
me_cube_021.update()
me_cube_022 = bpy.data.meshes.new('Cube.022')
me_cube_022.from_pydata([(-1.0, -1.0, -1.207), (-1.0, -1.0, 1.0), (-1.0, 3.829, -1.207), (-1.0, 3.829, 1.0), (1.0, -1.0, -1.207), (1.0, -1.0, 1.0), (1.0, 3.829, -1.207), (1.0, 3.829, 1.0)], [], [(0, 1, 3, 2), (2, 3, 7, 6), (6, 7, 5, 4), (4, 5, 1, 0), (2, 6, 4, 0), (7, 3, 1, 5)])
_uv = me_cube_022.uv_layers.new(name='UVMap')
_uv.uv.foreach_set('vector', [0.375, 0.0, 0.625, 0.0, 0.625, 0.25, 0.375, 0.25, 0.375, 0.25, 0.625, 0.25, 0.625, 0.5, 0.375, 0.5, 0.375, 0.5, 0.625, 0.5, 0.625, 0.75, 0.375, 0.75, 0.375, 0.75, 0.625, 0.75, 0.625, 1.0, 0.375, 1.0, 0.125, 0.5, 0.375, 0.5, 0.375, 0.75, 0.125, 0.75, 0.625, 0.5, 0.875, 0.5, 0.875, 0.75, 0.625, 0.75])
me_cube_022.update()
me_cube_023 = bpy.data.meshes.new('Cube.023')
me_cube_023.from_pydata([(-1.0, -1.0, -1.207), (-1.0, -1.0, 1.0), (-1.0, 3.829, -1.207), (-1.0, 3.829, 1.0), (1.0, -1.0, -1.207), (1.0, -1.0, 1.0), (1.0, 3.829, -1.207), (1.0, 3.829, 1.0)], [], [(0, 1, 3, 2), (2, 3, 7, 6), (6, 7, 5, 4), (4, 5, 1, 0), (2, 6, 4, 0), (7, 3, 1, 5)])
_uv = me_cube_023.uv_layers.new(name='UVMap')
_uv.uv.foreach_set('vector', [0.375, 0.0, 0.625, 0.0, 0.625, 0.25, 0.375, 0.25, 0.375, 0.25, 0.625, 0.25, 0.625, 0.5, 0.375, 0.5, 0.375, 0.5, 0.625, 0.5, 0.625, 0.75, 0.375, 0.75, 0.375, 0.75, 0.625, 0.75, 0.625, 1.0, 0.375, 1.0, 0.125, 0.5, 0.375, 0.5, 0.375, 0.75, 0.125, 0.75, 0.625, 0.5, 0.875, 0.5, 0.875, 0.75, 0.625, 0.75])
me_cube_023.update()
me_cube_024 = bpy.data.meshes.new('Cube.024')
me_cube_024.from_pydata([(-1.0, -1.0, -1.0), (-1.0, -1.0, 1.0), (-1.0, 1.0, -1.0), (-1.0, 1.0, 1.0), (1.0, -1.0, -1.0), (1.0, -1.0, 1.0), (1.0, 1.0, -1.0), (1.0, 1.0, 1.0)], [], [(0, 1, 3, 2), (2, 3, 7, 6), (6, 7, 5, 4), (4, 5, 1, 0), (2, 6, 4, 0), (7, 3, 1, 5)])
_uv = me_cube_024.uv_layers.new(name='UVMap')
_uv.uv.foreach_set('vector', [0.375, 0.0, 0.625, 0.0, 0.625, 0.25, 0.375, 0.25, 0.375, 0.25, 0.625, 0.25, 0.625, 0.5, 0.375, 0.5, 0.375, 0.5, 0.625, 0.5, 0.625, 0.75, 0.375, 0.75, 0.375, 0.75, 0.625, 0.75, 0.625, 1.0, 0.375, 1.0, 0.125, 0.5, 0.375, 0.5, 0.375, 0.75, 0.125, 0.75, 0.625, 0.5, 0.875, 0.5, 0.875, 0.75, 0.625, 0.75])
me_cube_024.update()
me_cube_025 = bpy.data.meshes.new('Cube.025')
me_cube_025.from_pydata([(-1.0, -1.0, -1.0), (-1.0, -1.0, 1.0), (-1.0, 1.0, -1.0), (-1.0, 1.0, 1.0), (1.0, -1.0, -1.0), (1.0, -1.0, 1.0), (1.0, 1.0, -1.0), (1.0, 1.0, 1.0), (0.3333, 1.0, -1.0), (-0.3333, 1.0, -1.0), (-0.3333, 1.0, 3.762), (0.3333, 1.0, 3.762), (-0.3333, -1.0, -1.0), (0.3333, -1.0, -1.0), (0.3333, -1.0, 3.762), (-0.3333, -1.0, 3.762), (-1.0, -1.0, -0.3567), (-1.0, 1.0, -0.3567), (1.0, 1.0, -0.3567), (1.0, -1.0, -0.3567), (0.3333, -1.0, 0.5318), (-0.3333, -1.0, 0.5318), (-0.3333, 1.0, 0.5318), (0.3333, 1.0, 0.5318)], [], [(16, 1, 3, 17), (23, 11, 7, 18), (18, 7, 5, 19), (21, 15, 1, 16), (8, 6, 4, 13), (10, 3, 1, 15), (7, 11, 14, 5), (9, 22, 23, 8), (2, 9, 12, 0), (9, 8, 13, 12), (19, 5, 14, 20), (20, 14, 11, 23), (17, 3, 10, 22), (21, 22, 10, 15), (2, 17, 22, 9), (13, 20, 21, 12), (4, 19, 20, 13), (12, 21, 16, 0), (6, 18, 19, 4), (8, 23, 18, 6), (0, 16, 17, 2), (23, 22, 21, 20)])
_uv = me_cube_025.uv_layers.new(name='UVMap')
_uv.uv.foreach_set('vector', [0.4554, 0.0, 0.625, 0.0, 0.625, 0.25, 0.4554, 0.25, 0.4554, 0.4167, 0.625, 0.4167, 0.625, 0.5, 0.4554, 0.5, 0.4554, 0.5, 0.625, 0.5, 0.625, 0.75, 0.4554, 0.75, 0.4554, 0.9167, 0.625, 0.9167, 0.625, 1.0, 0.4554, 1.0, 0.2917, 0.5, 0.375, 0.5, 0.375, 0.75, 0.2917, 0.75, 0.7917, 0.5, 0.875, 0.5, 0.875, 0.75, 0.7917, 0.75, 0.625, 0.5, 0.7083, 0.5, 0.7083, 0.75, 0.625, 0.75, 0.375, 0.3333, 0.4554, 0.3333, 0.4554, 0.4167, 0.375, 0.4167, 0.125, 0.5, 0.2083, 0.5, 0.2083, 0.75, 0.125, 0.75, 0.2083, 0.5, 0.2917, 0.5, 0.2917, 0.75, 0.2083, 0.75, 0.4554, 0.75, 0.625, 0.75, 0.625, 0.8333, 0.4554, 0.8333, 0.4554, 0.8333, 0.625, 0.8333, 0.7083, 0.5, 0.4554, 0.4167, 0.4554, 0.25, 0.625, 0.25, 0.625, 0.3333, 0.4554, 0.3333, 0.4554, 0.9167, 0.4554, 0.3333, 0.7917, 0.5, 0.625, 0.9167, 0.375, 0.25, 0.4554, 0.25, 0.4554, 0.3333, 0.375, 0.3333, 0.375, 0.8333, 0.4554, 0.8333, 0.4554, 0.9167, 0.375, 0.9167, 0.375, 0.75, 0.4554, 0.75, 0.4554, 0.8333, 0.375, 0.8333, 0.375, 0.9167, 0.4554, 0.9167, 0.4554, 1.0, 0.375, 1.0, 0.375, 0.5, 0.4554, 0.5, 0.4554, 0.75, 0.375, 0.75, 0.375, 0.4167, 0.4554, 0.4167, 0.4554, 0.5, 0.375, 0.5, 0.375, 0.0, 0.4554, 0.0, 0.4554, 0.25, 0.375, 0.25, 0.4554, 0.4167, 0.4554, 0.3333, 0.4554, 0.9167, 0.4554, 0.8333])
me_cube_025.update()
me_cube_026 = bpy.data.meshes.new('Cube.026')
me_cube_026.from_pydata([(-1.0, -1.0, -1.0), (-1.0, -1.0, 1.0), (-1.0, 1.0, -1.0), (-1.0, 1.0, 1.0), (1.0, -1.0, -1.0), (1.0, -1.0, 1.0), (1.0, 1.0, -1.0), (1.0, 1.0, 1.0), (0.3333, 1.0, -1.0), (-0.3333, 1.0, -1.0), (-0.3333, 1.0, 3.762), (0.3333, 1.0, 3.762), (-0.3333, -1.0, -1.0), (0.3333, -1.0, -1.0), (0.3333, -1.0, 3.762), (-0.3333, -1.0, 3.762), (-1.0, -1.0, -0.3567), (-1.0, 1.0, -0.3567), (1.0, 1.0, -0.3567), (1.0, -1.0, -0.3567), (0.3333, -1.0, 0.5318), (-0.3333, -1.0, 0.5318), (-0.3333, 1.0, 0.5318), (0.3333, 1.0, 0.5318)], [], [(16, 1, 3, 17), (23, 11, 7, 18), (18, 7, 5, 19), (21, 15, 1, 16), (8, 6, 4, 13), (10, 3, 1, 15), (7, 11, 14, 5), (9, 22, 23, 8), (2, 9, 12, 0), (9, 8, 13, 12), (19, 5, 14, 20), (20, 14, 11, 23), (17, 3, 10, 22), (21, 22, 10, 15), (2, 17, 22, 9), (13, 20, 21, 12), (4, 19, 20, 13), (12, 21, 16, 0), (6, 18, 19, 4), (8, 23, 18, 6), (0, 16, 17, 2), (23, 22, 21, 20)])
_uv = me_cube_026.uv_layers.new(name='UVMap')
_uv.uv.foreach_set('vector', [0.4554, 0.0, 0.625, 0.0, 0.625, 0.25, 0.4554, 0.25, 0.4554, 0.4167, 0.625, 0.4167, 0.625, 0.5, 0.4554, 0.5, 0.4554, 0.5, 0.625, 0.5, 0.625, 0.75, 0.4554, 0.75, 0.4554, 0.9167, 0.625, 0.9167, 0.625, 1.0, 0.4554, 1.0, 0.2917, 0.5, 0.375, 0.5, 0.375, 0.75, 0.2917, 0.75, 0.7917, 0.5, 0.875, 0.5, 0.875, 0.75, 0.7917, 0.75, 0.625, 0.5, 0.7083, 0.5, 0.7083, 0.75, 0.625, 0.75, 0.375, 0.3333, 0.4554, 0.3333, 0.4554, 0.4167, 0.375, 0.4167, 0.125, 0.5, 0.2083, 0.5, 0.2083, 0.75, 0.125, 0.75, 0.2083, 0.5, 0.2917, 0.5, 0.2917, 0.75, 0.2083, 0.75, 0.4554, 0.75, 0.625, 0.75, 0.625, 0.8333, 0.4554, 0.8333, 0.4554, 0.8333, 0.625, 0.8333, 0.7083, 0.5, 0.4554, 0.4167, 0.4554, 0.25, 0.625, 0.25, 0.625, 0.3333, 0.4554, 0.3333, 0.4554, 0.9167, 0.4554, 0.3333, 0.7917, 0.5, 0.625, 0.9167, 0.375, 0.25, 0.4554, 0.25, 0.4554, 0.3333, 0.375, 0.3333, 0.375, 0.8333, 0.4554, 0.8333, 0.4554, 0.9167, 0.375, 0.9167, 0.375, 0.75, 0.4554, 0.75, 0.4554, 0.8333, 0.375, 0.8333, 0.375, 0.9167, 0.4554, 0.9167, 0.4554, 1.0, 0.375, 1.0, 0.375, 0.5, 0.4554, 0.5, 0.4554, 0.75, 0.375, 0.75, 0.375, 0.4167, 0.4554, 0.4167, 0.4554, 0.5, 0.375, 0.5, 0.375, 0.0, 0.4554, 0.0, 0.4554, 0.25, 0.375, 0.25, 0.4554, 0.4167, 0.4554, 0.3333, 0.4554, 0.9167, 0.4554, 0.8333])
me_cube_026.update()
me_cube_027 = bpy.data.meshes.new('Cube.027')
me_cube_027.from_pydata([(-1.0, -1.0, -1.0), (-1.0, -1.0, 1.0), (-1.0, 1.0, -1.0), (-1.0, 1.0, 1.0), (1.0, -1.0, -1.0), (1.0, -1.0, 1.0), (1.0, 1.0, -1.0), (1.0, 1.0, 1.0)], [], [(0, 1, 3, 2), (2, 3, 7, 6), (6, 7, 5, 4), (4, 5, 1, 0), (2, 6, 4, 0), (7, 3, 1, 5)])
_uv = me_cube_027.uv_layers.new(name='UVMap')
_uv.uv.foreach_set('vector', [0.375, 0.0, 0.625, 0.0, 0.625, 0.25, 0.375, 0.25, 0.375, 0.25, 0.625, 0.25, 0.625, 0.5, 0.375, 0.5, 0.375, 0.5, 0.625, 0.5, 0.625, 0.75, 0.375, 0.75, 0.375, 0.75, 0.625, 0.75, 0.625, 1.0, 0.375, 1.0, 0.125, 0.5, 0.375, 0.5, 0.375, 0.75, 0.125, 0.75, 0.625, 0.5, 0.875, 0.5, 0.875, 0.75, 0.625, 0.75])
me_cube_027.update()
me_cube_028 = bpy.data.meshes.new('Cube.028')
me_cube_028.from_pydata([(-1.0, -1.0, -1.0), (-1.0, -1.0, 5.837), (-1.0, 1.0, -1.0), (-1.0, 1.0, 5.837), (1.0, -1.0, -1.0), (1.0, -1.0, 5.837), (1.0, 1.0, -1.0), (1.0, 1.0, 5.837)], [], [(0, 1, 3, 2), (2, 3, 7, 6), (6, 7, 5, 4), (4, 5, 1, 0), (2, 6, 4, 0), (7, 3, 1, 5)])
_uv = me_cube_028.uv_layers.new(name='UVMap')
_uv.uv.foreach_set('vector', [0.375, 0.0, 0.625, 0.0, 0.625, 0.25, 0.375, 0.25, 0.375, 0.25, 0.625, 0.25, 0.625, 0.5, 0.375, 0.5, 0.375, 0.5, 0.625, 0.5, 0.625, 0.75, 0.375, 0.75, 0.375, 0.75, 0.625, 0.75, 0.625, 1.0, 0.375, 1.0, 0.125, 0.5, 0.375, 0.5, 0.375, 0.75, 0.125, 0.75, 0.625, 0.5, 0.875, 0.5, 0.875, 0.75, 0.625, 0.75])
me_cube_028.update()
me_cube_029 = bpy.data.meshes.new('Cube.029')
me_cube_029.from_pydata([(-1.0, -1.0, -1.0), (-1.0, -1.0, 5.837), (-1.0, 1.0, -1.0), (-1.0, 1.0, 5.837), (1.0, -1.0, -1.0), (1.0, -1.0, 5.837), (1.0, 1.0, -1.0), (1.0, 1.0, 5.837)], [], [(0, 1, 3, 2), (2, 3, 7, 6), (6, 7, 5, 4), (4, 5, 1, 0), (2, 6, 4, 0), (7, 3, 1, 5)])
_uv = me_cube_029.uv_layers.new(name='UVMap')
_uv.uv.foreach_set('vector', [0.375, 0.0, 0.625, 0.0, 0.625, 0.25, 0.375, 0.25, 0.375, 0.25, 0.625, 0.25, 0.625, 0.5, 0.375, 0.5, 0.375, 0.5, 0.625, 0.5, 0.625, 0.75, 0.375, 0.75, 0.375, 0.75, 0.625, 0.75, 0.625, 1.0, 0.375, 1.0, 0.125, 0.5, 0.375, 0.5, 0.375, 0.75, 0.125, 0.75, 0.625, 0.5, 0.875, 0.5, 0.875, 0.75, 0.625, 0.75])
me_cube_029.update()
me_cube_030 = bpy.data.meshes.new('Cube.030')
me_cube_030.from_pydata([(-1.0, -1.57, -1.0), (-1.0, -1.57, 4.325), (-1.0, 1.0, -1.0), (-1.0, 1.0, 4.325), (1.0, -1.57, -1.0), (1.0, -1.57, 4.325), (1.0, 1.0, -1.0), (1.0, 1.0, 4.325)], [], [(0, 1, 3, 2), (2, 3, 7, 6), (6, 7, 5, 4), (4, 5, 1, 0), (2, 6, 4, 0), (7, 3, 1, 5)])
_uv = me_cube_030.uv_layers.new(name='UVMap')
_uv.uv.foreach_set('vector', [0.375, 0.0, 0.625, 0.0, 0.625, 0.25, 0.375, 0.25, 0.375, 0.25, 0.625, 0.25, 0.625, 0.5, 0.375, 0.5, 0.375, 0.5, 0.625, 0.5, 0.625, 0.75, 0.375, 0.75, 0.375, 0.75, 0.625, 0.75, 0.625, 1.0, 0.375, 1.0, 0.125, 0.5, 0.375, 0.5, 0.375, 0.75, 0.125, 0.75, 0.625, 0.5, 0.875, 0.5, 0.875, 0.75, 0.625, 0.75])
me_cube_030.update()
me_cube_031 = bpy.data.meshes.new('Cube.031')
me_cube_031.from_pydata([(-1.0, 0.3722, -1.0), (-1.0, 0.3722, 1.0), (-1.0, 1.0, -1.0), (-1.0, 1.0, 1.0), (1.0, 0.3722, -1.0), (1.0, 0.3722, 1.0), (1.0, 1.0, -1.0), (1.0, 1.0, 1.0)], [], [(0, 1, 3, 2), (2, 3, 7, 6), (6, 7, 5, 4), (4, 5, 1, 0), (2, 6, 4, 0), (7, 3, 1, 5)])
_uv = me_cube_031.uv_layers.new(name='UVMap')
_uv.uv.foreach_set('vector', [0.375, 0.0, 0.625, 0.0, 0.625, 0.25, 0.375, 0.25, 0.375, 0.25, 0.625, 0.25, 0.625, 0.5, 0.375, 0.5, 0.375, 0.5, 0.625, 0.5, 0.625, 0.75, 0.375, 0.75, 0.375, 0.75, 0.625, 0.75, 0.625, 1.0, 0.375, 1.0, 0.125, 0.5, 0.375, 0.5, 0.375, 0.75, 0.125, 0.75, 0.625, 0.5, 0.875, 0.5, 0.875, 0.75, 0.625, 0.75])
me_cube_031.update()

# ---- objects
ob_cube = bpy.data.objects.new('Cube', me_cube)
ob_cube_001 = bpy.data.objects.new('Cube.001', me_cube_001)
ob_cube_002 = bpy.data.objects.new('Cube.002', me_cube_002)
ob_cube_005 = bpy.data.objects.new('Cube.005', me_cube_008)
ob_cube_003 = bpy.data.objects.new('Cube.003', me_cube_009)
ob_cube_004 = bpy.data.objects.new('Cube.004', me_cube_010)
ob_cube_006 = bpy.data.objects.new('Cube.006', me_cube_011)
ob_cube_007 = bpy.data.objects.new('Cube.007', me_cube_012)
ob_cube_008 = bpy.data.objects.new('Cube.008', me_cube_013)
ob_cube_009 = bpy.data.objects.new('Cube.009', me_cube_014)
ob_cube_010 = bpy.data.objects.new('Cube.010', me_cube_015)
ob_cube_011 = bpy.data.objects.new('Cube.011', me_cube_016)
ob_cube_012 = bpy.data.objects.new('Cube.012', me_cube_017)
ob_cube_013 = bpy.data.objects.new('Cube.013', me_cube_018)
ob_cube_014 = bpy.data.objects.new('Cube.014', me_cube_019)
ob_cube_015 = bpy.data.objects.new('Cube.015', me_cube_020)
ob_cube_016 = bpy.data.objects.new('Cube.016', me_cube_021)
ob_cube_017 = bpy.data.objects.new('Cube.017', me_cube_022)
ob_cube_018 = bpy.data.objects.new('Cube.018', me_cube_023)
ob_cube_019 = bpy.data.objects.new('Cube.019', me_cube_024)
ob_cube_020 = bpy.data.objects.new('Cube.020', me_cube_025)
ob_cube_021 = bpy.data.objects.new('Cube.021', me_cube_026)
ob_cube_022 = bpy.data.objects.new('Cube.022', me_cube_027)
ob_cube_023 = bpy.data.objects.new('Cube.023', me_cube_028)
ob_cube_024 = bpy.data.objects.new('Cube.024', me_cube_029)
ob_cube_025 = bpy.data.objects.new('Cube.025', me_cube_030)
ob_cube_026 = bpy.data.objects.new('Cube.026', me_cube_031)

# ---- transforms, parenting, visibility, modifiers, constraints
ob_cube.location = (0.0, 4.739, 5.401)
ob_cube.scale = (0.6349, 0.6349, 1.709)
ob_cube.lock_rotations_4d = False
ob_cube.empty_display_type = 'ARROWS'
ob_cube.lineart.crease_threshold = 0.0
ob_cube_001.location = (0.0, 0.0, 0.1796)
ob_cube_001.scale = (5.018, 6.736, 0.1481)
ob_cube_002.location = (4.605, -6.271, 1.231)
ob_cube_002.scale = (0.3423, 0.3423, 0.9106)
ob_cube_005.location = (4.605, -3.478, 1.109)
ob_cube_005.scale = (0.2715, 2.514, 0.7257)
ob_cube_003.location = (4.605, 0.03919, 1.231)
ob_cube_003.scale = (0.3423, 0.3423, 0.9106)
ob_cube_004.location = (4.605, 6.31, 1.231)
ob_cube_004.scale = (0.3423, 0.3423, 0.9106)
ob_cube_006.location = (-4.586, -6.271, 1.231)
ob_cube_006.scale = (0.3423, 0.3423, 0.9106)
ob_cube_007.location = (-4.586, -3.478, 1.109)
ob_cube_007.scale = (0.2715, 2.514, 0.7257)
ob_cube_008.location = (-4.586, 0.03919, 1.231)
ob_cube_008.scale = (0.3423, 0.3423, 0.9106)
ob_cube_009.location = (-4.586, 6.31, 1.231)
ob_cube_009.scale = (0.3423, 0.3423, 0.9106)
ob_cube_010.location = (0.0196, 6.31, 1.231)
ob_cube_010.scale = (0.3423, 0.3423, 0.9106)
ob_cube_011.location = (2.646, 6.32, 1.109)
ob_cube_011.rotation_euler = (0.0, -0.0, 1.571)
ob_cube_011.scale = (0.2715, 1.84, 0.7257)
ob_cube_012.location = (0.0, 3.482, 0.5735)
ob_cube_012.scale = (1.744, 2.444, 0.2845)
ob_cube_013.location = (0.0, 4.767, 1.613)
ob_cube_013.scale = (1.375, 1.375, 0.7824)
ob_cube_014.location = (0.0, 4.767, 3.059)
ob_cube_014.scale = (1.005, 1.005, 0.7085)
ob_cube_015.location = (1.84, -6.271, 1.231)
ob_cube_015.scale = (0.3423, 0.3423, 0.9106)
ob_cube_016.location = (-1.801, -6.271, 1.231)
ob_cube_016.scale = (0.3423, 0.3423, 0.9106)
ob_cube_017.location = (3.956, -6.3, 1.109)
ob_cube_017.rotation_euler = (0.0, -0.0, 1.571)
ob_cube_017.scale = (0.2715, 0.5189, 0.7257)
ob_cube_018.location = (-2.421, -6.3, 1.109)
ob_cube_018.rotation_euler = (0.0, -0.0, 1.571)
ob_cube_018.scale = (0.2715, 0.5189, 0.7257)
ob_cube_019.location = (3.358, -0.6445, 0.3924)
ob_cube_019.scale = (-0.6656, 2.444, 0.09436)
ob_cube_020.location = (3.358, 1.041, 0.6969)
ob_cube_020.scale = (-0.5525, 0.1594, 0.07833)
ob_cube_021.location = (3.358, -2.454, 0.6969)
ob_cube_021.scale = (-0.5525, 0.1594, 0.07833)
ob_cube_022.location = (3.356, -0.675, 1.759)
ob_cube_022.scale = (0.1518, 2.078, 1.0)
ob_cube_023.location = (-1.091, 3.03, 1.112)
ob_cube_023.scale = (0.3056, 0.3056, 0.3056)
ob_cube_024.location = (1.073, 3.03, 1.112)
ob_cube_024.scale = (0.3056, 0.3056, 0.3056)
ob_cube_025.location = (-0.01086, 3.03, 1.112)
ob_cube_025.scale = (0.7501, 0.3056, 0.3056)
ob_cube_026.location = (0.0, -0.3877, 0.5735)
ob_cube_026.scale = (1.744, 2.444, 0.1048)

# ---- collection membership
col_collection.objects.link(ob_cube)
col_collection.objects.link(ob_cube_001)
col_collection.objects.link(ob_cube_002)
col_collection.objects.link(ob_cube_005)
col_collection.objects.link(ob_cube_003)
col_collection.objects.link(ob_cube_004)
col_collection.objects.link(ob_cube_006)
col_collection.objects.link(ob_cube_007)
col_collection.objects.link(ob_cube_008)
col_collection.objects.link(ob_cube_009)
col_collection.objects.link(ob_cube_010)
col_collection.objects.link(ob_cube_011)
col_collection.objects.link(ob_cube_012)
col_collection.objects.link(ob_cube_013)
col_collection.objects.link(ob_cube_014)
col_collection.objects.link(ob_cube_015)
col_collection.objects.link(ob_cube_016)
col_collection.objects.link(ob_cube_017)
col_collection.objects.link(ob_cube_018)
col_collection.objects.link(ob_cube_019)
col_collection.objects.link(ob_cube_020)
col_collection.objects.link(ob_cube_021)
col_collection.objects.link(ob_cube_022)
col_collection.objects.link(ob_cube_023)
col_collection.objects.link(ob_cube_024)
col_collection.objects.link(ob_cube_025)
col_collection.objects.link(ob_cube_026)

# ---- scene / render settings (as saved in the file)
scene.frame_start = 1; scene.frame_end = 250; scene.frame_set(1)
scene.render.engine = 'BLENDER_EEVEE_NEXT'
bpy.context.view_layer.update()

# ---- added for rendering (the .blend has no active camera and no usable light): camera, sun
cam_auto = bpy.data.cameras.new('AutoCamera')
cam_auto.lens = 50.0
cam_auto.sensor_width = 36.0
cam_auto.clip_end = 1000.0
ob_auto_camera = bpy.data.objects.new('AutoCamera', cam_auto)
scene.collection.objects.link(ob_auto_camera)
ob_auto_camera.location = (16.8656, -20.2387, 17.0632)
ob_auto_camera.rotation_euler = (1.09748, -7.21219e-08, 0.694738)
scene.camera = ob_auto_camera
light_auto_sun = bpy.data.lights.new('AutoSun', 'SUN')
light_auto_sun.energy = 3.0
light_auto_sun.angle = 0.0523599
ob_auto_sun = bpy.data.objects.new('AutoSun', light_auto_sun)
scene.collection.objects.link(ob_auto_sun)
ob_auto_sun.rotation_euler = (0.872665, 0.174533, 0.523599)
bpy.context.view_layer.update()
